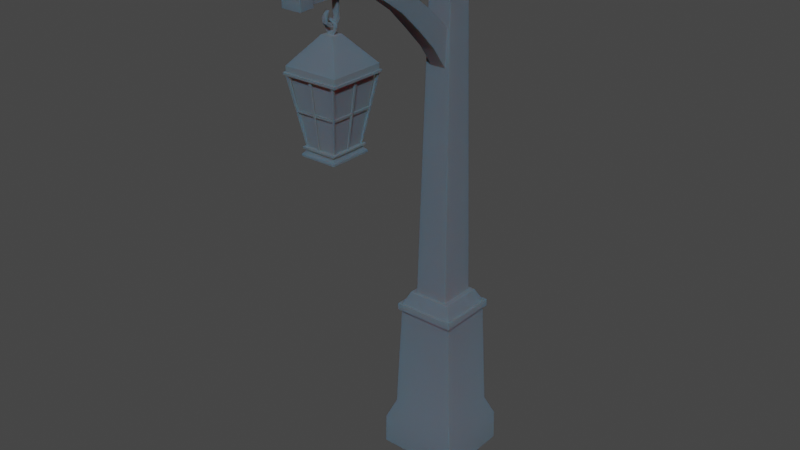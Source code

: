 # Source: lamp.blend  (saved by Blender 2.93.21; exported with 4.5.12 LTS)
import bpy
from mathutils import Matrix  # noqa: F401  (used for matrix-valued properties, if any)

bpy.ops.wm.read_factory_settings(use_empty=True)
scene = bpy.context.scene
scene.name = 'Scene'

# ---- collections
col_collection = bpy.data.collections.new('Collection'); scene.collection.children.link(col_collection)

# ---- materials (node trees are filled in below, after node groups)
mat_material_001 = bpy.data.materials.new('Material.001')
mat_material_001.use_transparent_shadow = False

# ---- material node trees
mat_material_001.use_nodes = True; mat_material_001.node_tree.nodes.clear()
_N = mat_material_001.node_tree.nodes; _L = mat_material_001.node_tree.links
n0 = _N.new('ShaderNodeBsdfPrincipled'); n0.name = 'Principled BSDF'; n0.location = (10, 300)
n0.distribution = 'GGX'
n0.subsurface_method = 'BURLEY'
n0.inputs[0].default_value = (0.04846, 0.0802, 0.1202, 1.0)
n0.inputs[2].default_value = 1.0
n0.inputs[3].default_value = 3.35
n0.inputs[8].default_value = 1.0
n0.inputs[9].default_value = (1.9, 0.2, 0.1)
n0.inputs[10].default_value = 0.1176
n0.inputs[13].default_value = 0.25
n0.inputs[20].default_value = 0.2579
n0.inputs[27].default_value = (0.0, 0.0, 0.0, 1.0)
n0.inputs[28].default_value = 1.0
n1 = _N.new('ShaderNodeOutputMaterial'); n1.name = 'Material Output'; n1.location = (300, 300)
_L.new(n0.outputs[0], n1.inputs[0])
n1.is_active_output = True

# ---- world
world_world = bpy.data.worlds.new('World'); scene.world = world_world
world_world.use_nodes = True; world_world.node_tree.nodes.clear()
_N = world_world.node_tree.nodes; _L = world_world.node_tree.links
n0 = _N.new('ShaderNodeOutputWorld'); n0.name = 'World Output'; n0.location = (300, 300)
n1 = _N.new('ShaderNodeBackground'); n1.name = 'Background'; n1.location = (10, 300)
n1.inputs[0].default_value = (0.05088, 0.05088, 0.05088, 1.0)
_L.new(n1.outputs[0], n0.inputs[0])
n0.is_active_output = True
world_world.color = (0.05088, 0.05088, 0.05088)
world_world.use_sun_shadow = False
world_world.sun_shadow_jitter_overblur = 0.0

# ---- meshes
me_meshid0_name = bpy.data.meshes.new('meshId0_name')
me_meshid0_name.from_pydata([(-0.06888, 1.497, 0.374), (-0.06505, 1.497, 0.374), (-0.06505, 1.497, 0.2248), (-0.06888, 1.497, 0.2248), (-0.06633, 1.487, 0.2273), (-0.06263, 1.487, 0.2273), (-0.06263, 1.487, 0.3714), (-0.06633, 1.487, 0.3714), (-0.06633, 1.487, 0.2273), (-0.06633, 1.487, 0.3714), (-0.06888, 1.497, 0.374), (-0.06888, 1.497, 0.2248), (0.07333, 1.497, 0.3739), (0.07716, 1.497, 0.3738), (0.07716, 1.497, 0.2267), (0.07333, 1.497, 0.2267), (0.0709, 1.487, 0.2274), (0.0746, 1.487, 0.2274), (0.0746, 1.487, 0.3713), (0.0709, 1.487, 0.3713), (0.0746, 1.487, 0.3713), (0.0746, 1.487, 0.2274), (0.07716, 1.497, 0.2267), (0.07716, 1.497, 0.3738), (0.07501, 1.497, 0.3767), (0.07501, 1.497, 0.3728), (-0.06796, 1.497, 0.3758), (-0.06796, 1.497, 0.3767), (-0.06538, 1.487, 0.3768), (-0.06538, 1.487, 0.3731), (0.07245, 1.487, 0.373), (0.07245, 1.487, 0.3739), (-0.06538, 1.487, 0.3768), (0.07245, 1.487, 0.3739), (0.07501, 1.497, 0.3767), (-0.06796, 1.497, 0.3767), (0.07564, 1.497, 0.2251), (0.07564, 1.497, 0.2212), (-0.06561, 1.497, 0.2212), (-0.06733, 1.497, 0.2251), (-0.06477, 1.487, 0.2271), (-0.06305, 1.487, 0.224), (0.07306, 1.487, 0.2235), (0.07306, 1.487, 0.2266), (0.07306, 1.487, 0.2235), (-0.06305, 1.487, 0.224), (-0.06561, 1.497, 0.2212), (0.07564, 1.497, 0.2212), (-0.05079, 1.381, 0.3596), (-0.04589, 1.381, 0.3596), (-0.07856, 1.6, 0.3963), (-0.08669, 1.6, 0.3963), (-0.08669, 1.6, 0.3882), (-0.07856, 1.6, 0.3882), (-0.04589, 1.381, 0.3547), (-0.05079, 1.381, 0.3547), (-0.04589, 1.381, 0.3596), (-0.04589, 1.381, 0.3547), (-0.07856, 1.6, 0.3882), (-0.07856, 1.6, 0.3963), (-0.05079, 1.381, 0.3547), (-0.05079, 1.381, 0.3596), (-0.08669, 1.6, 0.3963), (-0.08669, 1.6, 0.3882), (0.05352, 1.381, 0.3603), (0.05841, 1.381, 0.3603), (0.09418, 1.601, 0.3961), (0.08605, 1.601, 0.3961), (0.08605, 1.601, 0.388), (0.09418, 1.601, 0.388), (0.05841, 1.381, 0.3554), (0.05352, 1.381, 0.3554), (0.05841, 1.381, 0.3603), (0.05841, 1.381, 0.3554), (0.09418, 1.601, 0.388), (0.09418, 1.601, 0.3961), (0.05352, 1.381, 0.3554), (0.05352, 1.381, 0.3603), (0.08605, 1.601, 0.3961), (0.08605, 1.601, 0.388), (-0.0009767, 1.381, 0.3648), (0.006229, 1.381, 0.3648), (0.007247, 1.6, 0.3923), (-0.003246, 1.6, 0.3923), (0.006229, 1.381, 0.3648), (0.006229, 1.381, 0.3625), (0.007247, 1.6, 0.389), (0.007247, 1.6, 0.3923), (-0.0009767, 1.381, 0.3625), (-0.0009767, 1.381, 0.3648), (-0.003246, 1.6, 0.3923), (-0.003246, 1.6, 0.389), (0.05327, 1.381, 0.245), (0.05817, 1.381, 0.245), (0.09664, 1.601, 0.2106), (0.08852, 1.601, 0.2106), (0.08852, 1.601, 0.2025), (0.09664, 1.601, 0.2025), (0.05817, 1.381, 0.2401), (0.05327, 1.381, 0.2401), (0.05817, 1.381, 0.245), (0.05817, 1.381, 0.2401), (0.09664, 1.601, 0.2025), (0.09664, 1.601, 0.2106), (0.05327, 1.381, 0.2401), (0.05327, 1.381, 0.245), (0.08852, 1.601, 0.2106), (0.08852, 1.601, 0.2025), (-0.05067, 1.382, 0.2451), (-0.04577, 1.382, 0.2451), (-0.07844, 1.602, 0.2108), (-0.08657, 1.602, 0.2108), (-0.08657, 1.602, 0.2027), (-0.07844, 1.602, 0.2027), (-0.04577, 1.382, 0.2403), (-0.05067, 1.382, 0.2403), (-0.04577, 1.382, 0.2451), (-0.04577, 1.382, 0.2403), (-0.07844, 1.602, 0.2027), (-0.07844, 1.602, 0.2108), (-0.05067, 1.382, 0.2403), (-0.05067, 1.382, 0.2451), (-0.08657, 1.602, 0.2108), (-0.08657, 1.602, 0.2027), (0.09428, 1.6, 0.2955), (0.09428, 1.6, 0.3059), (0.0581, 1.381, 0.3039), (0.0581, 1.381, 0.2967), (0.05586, 1.381, 0.3039), (0.0581, 1.381, 0.3039), (0.09428, 1.6, 0.3059), (0.09101, 1.6, 0.3059), (0.0581, 1.381, 0.2967), (0.05586, 1.381, 0.2967), (0.09101, 1.6, 0.2955), (0.09428, 1.6, 0.2955), (-0.05104, 1.381, 0.2967), (-0.05104, 1.381, 0.3039), (-0.08525, 1.6, 0.3059), (-0.08525, 1.6, 0.2955), (-0.05104, 1.381, 0.3039), (-0.04879, 1.381, 0.3039), (-0.08198, 1.6, 0.3059), (-0.08525, 1.6, 0.3059), (-0.04879, 1.381, 0.2967), (-0.05104, 1.381, 0.2967), (-0.08525, 1.6, 0.2955), (-0.08198, 1.6, 0.2955), (-0.003246, 1.6, 0.2096), (0.007247, 1.6, 0.2096), (0.006229, 1.381, 0.2371), (-0.0009767, 1.381, 0.2371), (0.006229, 1.381, 0.2393), (0.006229, 1.381, 0.2371), (0.007247, 1.6, 0.2096), (0.007247, 1.6, 0.2128), (-0.0009767, 1.381, 0.2371), (-0.0009767, 1.381, 0.2393), (-0.003246, 1.6, 0.2128), (-0.003246, 1.6, 0.2096), (-0.05922, 1.352, 0.3715), (0.06662, 1.352, 0.3715), (0.06662, 1.359, 0.3715), (-0.05922, 1.359, 0.3715), (-0.05922, 1.359, 0.2267), (0.06662, 1.359, 0.2267), (0.06662, 1.352, 0.2267), (-0.05922, 1.352, 0.2267), (-0.05922, 1.352, 0.2267), (0.06662, 1.352, 0.2267), (0.06662, 1.352, 0.3715), (-0.05922, 1.352, 0.3715), (0.06662, 1.352, 0.3715), (0.06662, 1.352, 0.2267), (0.06662, 1.359, 0.2267), (0.06662, 1.359, 0.3715), (-0.05922, 1.352, 0.2267), (-0.05922, 1.352, 0.3715), (-0.05922, 1.359, 0.3715), (-0.05922, 1.359, 0.2267), (-0.05922, 1.359, 0.3715), (0.06662, 1.359, 0.3715), (0.05229, 1.375, 0.3561), (-0.04488, 1.375, 0.3561), (0.06662, 1.359, 0.3715), (0.06662, 1.359, 0.2267), (0.05229, 1.375, 0.2421), (0.05229, 1.375, 0.3561), (0.06662, 1.359, 0.2267), (-0.05922, 1.359, 0.2267), (-0.04488, 1.375, 0.2421), (0.05229, 1.375, 0.2421), (-0.05922, 1.359, 0.2267), (-0.05922, 1.359, 0.3715), (-0.04488, 1.375, 0.3561), (-0.04488, 1.375, 0.2421), (-0.08131, 1.605, 0.3844), (0.08872, 1.605, 0.3844), (0.08883, 1.606, 0.3845), (-0.08143, 1.606, 0.3845), (-0.08143, 1.606, 0.3845), (0.08883, 1.606, 0.3845), (0.08883, 1.606, 0.2143), (-0.08143, 1.606, 0.2143), (-0.08143, 1.606, 0.2143), (0.08883, 1.606, 0.2143), (0.08872, 1.605, 0.2144), (-0.08131, 1.605, 0.2144), (0.08872, 1.605, 0.3844), (0.08872, 1.605, 0.2144), (0.08883, 1.606, 0.2143), (0.08883, 1.606, 0.3845), (-0.08131, 1.605, 0.2144), (-0.08131, 1.605, 0.3844), (-0.08143, 1.606, 0.3845), (-0.08143, 1.606, 0.2143), (-0.05527, 1.375, 0.2311), (-0.05527, 1.375, 0.3677), (-0.05647, 1.382, 0.3686), (-0.05647, 1.382, 0.2302), (-0.05527, 1.375, 0.3677), (0.06267, 1.375, 0.3677), (0.06387, 1.382, 0.3686), (-0.05647, 1.382, 0.3686), (0.06267, 1.375, 0.3677), (0.06267, 1.375, 0.2311), (0.06387, 1.382, 0.2302), (0.06387, 1.382, 0.3686), (-0.05647, 1.382, 0.2302), (0.06387, 1.382, 0.2302), (0.06267, 1.375, 0.2311), (-0.05527, 1.375, 0.2311), (-0.04499, 1.375, 0.243), (-0.04499, 1.375, 0.3558), (-0.04505, 1.375, 0.3559), (-0.04505, 1.375, 0.243), (-0.04499, 1.375, 0.3558), (0.05239, 1.375, 0.3558), (0.05245, 1.375, 0.3559), (-0.04505, 1.375, 0.3559), (0.05239, 1.375, 0.3558), (0.05239, 1.375, 0.243), (0.05245, 1.375, 0.243), (0.05245, 1.375, 0.3559), (-0.04505, 1.375, 0.243), (0.05245, 1.375, 0.243), (0.05239, 1.375, 0.243), (-0.04499, 1.375, 0.243), (-0.04505, 1.375, 0.243), (-0.04505, 1.375, 0.3559), (-0.05527, 1.375, 0.3677), (-0.05527, 1.375, 0.2311), (-0.04604, 1.382, 0.3566), (-0.04604, 1.382, 0.2422), (-0.05647, 1.382, 0.2302), (-0.05647, 1.382, 0.3686), (-0.04505, 1.375, 0.3559), (0.05245, 1.375, 0.3559), (0.06267, 1.375, 0.3677), (-0.05527, 1.375, 0.3677), (0.05345, 1.382, 0.3566), (-0.04604, 1.382, 0.3566), (-0.05647, 1.382, 0.3686), (0.06387, 1.382, 0.3686), (0.05245, 1.375, 0.3559), (0.05245, 1.375, 0.243), (0.06267, 1.375, 0.2311), (0.06267, 1.375, 0.3677), (0.05345, 1.382, 0.2422), (0.05345, 1.382, 0.3566), (0.06387, 1.382, 0.3686), (0.06387, 1.382, 0.2302), (-0.04604, 1.382, 0.2422), (0.05345, 1.382, 0.2422), (0.06387, 1.382, 0.2302), (-0.05647, 1.382, 0.2302), (0.05245, 1.375, 0.243), (-0.04505, 1.375, 0.243), (-0.05527, 1.375, 0.2311), (0.06267, 1.375, 0.2311), (-0.09345, 1.597, 0.202), (-0.09345, 1.597, 0.3969), (-0.09475, 1.606, 0.3979), (-0.09475, 1.606, 0.2009), (-0.09345, 1.597, 0.3969), (0.1009, 1.597, 0.3969), (0.1022, 1.606, 0.3979), (-0.09475, 1.606, 0.3979), (0.1009, 1.597, 0.3969), (0.1009, 1.597, 0.202), (0.1022, 1.606, 0.2009), (0.1022, 1.606, 0.3979), (-0.09475, 1.606, 0.2009), (0.1022, 1.606, 0.2009), (0.1009, 1.597, 0.202), (-0.09345, 1.597, 0.202), (-0.04604, 1.382, 0.2422), (-0.04604, 1.382, 0.3566), (-0.08019, 1.598, 0.3836), (-0.08019, 1.598, 0.2153), (-0.04604, 1.382, 0.3566), (0.05345, 1.382, 0.3566), (0.0876, 1.598, 0.3836), (-0.08019, 1.598, 0.3836), (0.05345, 1.382, 0.3566), (0.05345, 1.382, 0.2422), (0.0876, 1.598, 0.2153), (0.0876, 1.598, 0.3836), (-0.08019, 1.598, 0.2153), (0.0876, 1.598, 0.2153), (0.05345, 1.382, 0.2422), (-0.04604, 1.382, 0.2422), (-0.08019, 1.598, 0.2153), (-0.08019, 1.598, 0.3836), (-0.09345, 1.597, 0.3969), (-0.09345, 1.597, 0.202), (-0.08131, 1.605, 0.3844), (-0.08131, 1.605, 0.2144), (-0.09475, 1.606, 0.2009), (-0.09475, 1.606, 0.3979), (-0.08019, 1.598, 0.3836), (0.0876, 1.598, 0.3836), (0.1009, 1.597, 0.3969), (-0.09345, 1.597, 0.3969), (0.08872, 1.605, 0.3844), (-0.08131, 1.605, 0.3844), (-0.09475, 1.606, 0.3979), (0.1022, 1.606, 0.3979), (0.0876, 1.598, 0.3836), (0.0876, 1.598, 0.2153), (0.1009, 1.597, 0.202), (0.1009, 1.597, 0.3969), (0.08872, 1.605, 0.2144), (0.08872, 1.605, 0.3844), (0.1022, 1.606, 0.3979), (0.1022, 1.606, 0.2009), (-0.08131, 1.605, 0.2144), (0.08872, 1.605, 0.2144), (0.1022, 1.606, 0.2009), (-0.09475, 1.606, 0.2009), (0.0876, 1.598, 0.2153), (-0.08019, 1.598, 0.2153), (-0.09345, 1.597, 0.202), (0.1009, 1.597, 0.202), (-0.08914, 1.606, 0.3913), (0.09655, 1.606, 0.3913), (0.09655, 1.624, 0.3913), (-0.08914, 1.624, 0.3913), (-0.01744, 1.711, 0.3185), (0.02484, 1.711, 0.3185), (0.02484, 1.711, 0.2784), (-0.01744, 1.711, 0.2784), (-0.08914, 1.624, 0.2056), (0.09655, 1.624, 0.2056), (0.09655, 1.606, 0.2056), (-0.08914, 1.606, 0.2056), (-0.08914, 1.606, 0.2056), (0.09655, 1.606, 0.2056), (0.09655, 1.606, 0.3913), (-0.08914, 1.606, 0.3913), (0.09655, 1.606, 0.3913), (0.09655, 1.606, 0.2056), (0.09655, 1.624, 0.2056), (0.09655, 1.624, 0.3913), (-0.08914, 1.606, 0.2056), (-0.08914, 1.606, 0.3913), (-0.08914, 1.624, 0.3913), (-0.08914, 1.624, 0.2056), (-0.08914, 1.624, 0.3913), (0.09655, 1.624, 0.3913), (0.02484, 1.711, 0.3185), (-0.01744, 1.711, 0.3185), (0.09655, 1.624, 0.3913), (0.09655, 1.624, 0.2056), (0.02484, 1.711, 0.2784), (0.02484, 1.711, 0.3185), (0.09655, 1.624, 0.2056), (-0.08914, 1.624, 0.2056), (-0.01744, 1.711, 0.2784), (0.02484, 1.711, 0.2784), (-0.08914, 1.624, 0.2056), (-0.08914, 1.624, 0.3913), (-0.01744, 1.711, 0.3185), (-0.01744, 1.711, 0.2784), (-0.006849, 1.73, 0.2947), (-0.003118, 1.721, 0.2954), (-0.01021, 1.71, 0.2985), (-0.02053, 1.729, 0.2998), (-0.005795, 1.739, 0.2947), (-0.02053, 1.742, 0.2998), (-0.0003931, 1.744, 0.2947), (-0.005466, 1.758, 0.2998), (0.004807, 1.744, 0.2947), (-0.0003931, 1.744, 0.2947), (-0.005466, 1.758, 0.2998), (0.00988, 1.758, 0.2998), (0.01021, 1.739, 0.2947), (0.02687, 1.744, 0.2996), (0.01125, 1.73, 0.2947), (0.02687, 1.73, 0.2996), (0.006897, 1.722, 0.2954), (0.01463, 1.71, 0.2985), (-0.02053, 1.729, 0.2998), (-0.01021, 1.71, 0.2985), (-0.00621, 1.71, 0.3033), (-0.0138, 1.733, 0.3069), (-0.02053, 1.742, 0.2998), (-0.0138, 1.742, 0.3065), (-0.005466, 1.758, 0.2998), (-0.002993, 1.751, 0.3065), (0.00988, 1.758, 0.2998), (0.007408, 1.751, 0.3065), (0.007408, 1.751, 0.3065), (0.01805, 1.742, 0.3066), (0.01805, 1.732, 0.307), (0.01062, 1.71, 0.3033), (-0.003118, 1.721, 0.2954), (-0.006849, 1.73, 0.2947), (-0.005795, 1.739, 0.2947), (-0.0003931, 1.744, 0.2947), (0.007408, 1.751, 0.3065), (0.004807, 1.744, 0.2947), (0.004807, 1.744, 0.2947), (0.01021, 1.739, 0.2947), (0.01125, 1.73, 0.2947), (0.006897, 1.722, 0.2954), (-0.00621, 1.71, 0.3033), (-0.003118, 1.721, 0.2954), (-0.007232, 1.787, 0.2814), (0.01115, 1.787, 0.2814), (0.01115, 1.807, 0.2814), (-0.007232, 1.807, 0.2814), (-0.007232, 1.807, 0.2729), (0.01115, 1.807, 0.2729), (0.01115, 1.787, 0.2729), (-0.007232, 1.787, 0.2729), (-0.004483, 1.781, 0.31), (0.008404, 1.781, 0.31), (0.008404, 1.775, 0.3115), (-0.004483, 1.775, 0.3115), (0.01115, 1.787, 0.2814), (0.01115, 1.787, 0.2729), (0.01115, 1.807, 0.2729), (0.01115, 1.807, 0.2814), (-0.007232, 1.787, 0.2729), (-0.007232, 1.787, 0.2814), (-0.007232, 1.807, 0.2814), (-0.007232, 1.807, 0.2729), (0.01115, 1.771, 0.2731), (-0.007232, 1.771, 0.2731), (0.01115, 1.775, 0.2811), (0.01115, 1.771, 0.2731), (-0.007232, 1.775, 0.2811), (0.01115, 1.775, 0.2811), (-0.007232, 1.771, 0.2731), (-0.007232, 1.775, 0.2811), (0.009352, 1.751, 0.269), (-0.005432, 1.751, 0.269), (0.009352, 1.757, 0.279), (0.009352, 1.751, 0.269), (-0.005432, 1.757, 0.279), (0.009352, 1.757, 0.279), (-0.005432, 1.751, 0.269), (-0.005432, 1.757, 0.279), (-0.005432, 1.751, 0.269), (0.009352, 1.751, 0.269), (0.009352, 1.74, 0.2761), (-0.005432, 1.74, 0.2761), (0.009352, 1.747, 0.2833), (0.009352, 1.74, 0.2761), (-0.005432, 1.747, 0.2833), (0.009352, 1.747, 0.2833), (-0.005432, 1.74, 0.2761), (-0.005432, 1.747, 0.2833), (0.009352, 1.733, 0.2892), (-0.005432, 1.733, 0.2892), (0.009352, 1.742, 0.2908), (0.009352, 1.733, 0.2892), (0.009352, 1.747, 0.2833), (-0.005432, 1.747, 0.2833), (-0.005432, 1.742, 0.2908), (0.009352, 1.742, 0.2908), (-0.005432, 1.733, 0.2892), (-0.005432, 1.742, 0.2908), (0.009352, 1.733, 0.3057), (-0.005432, 1.733, 0.3057), (0.009352, 1.743, 0.3021), (0.009352, 1.733, 0.3057), (0.009352, 1.742, 0.2908), (-0.005432, 1.742, 0.2908), (-0.005432, 1.743, 0.3021), (0.009352, 1.743, 0.3021), (-0.005432, 1.733, 0.3057), (-0.005432, 1.743, 0.3021), (0.007598, 1.734, 0.3127), (-0.003677, 1.734, 0.3127), (0.01115, 1.744, 0.3117), (0.007598, 1.734, 0.3127), (0.009352, 1.743, 0.3021), (-0.005432, 1.743, 0.3021), (-0.007232, 1.744, 0.3117), (0.01115, 1.744, 0.3117), (-0.003677, 1.734, 0.3127), (-0.007232, 1.744, 0.3117), (0.009484, 1.745, 0.3243), (-0.005564, 1.745, 0.3243), (0.009484, 1.75, 0.3162), (0.009484, 1.745, 0.3243), (-0.005564, 1.75, 0.3162), (0.009484, 1.75, 0.3162), (-0.005564, 1.745, 0.3243), (-0.005564, 1.75, 0.3162), (-0.005564, 1.745, 0.3243), (0.009484, 1.745, 0.3243), (0.009484, 1.761, 0.3248), (-0.005564, 1.761, 0.3248), (0.009484, 1.758, 0.3186), (0.009484, 1.761, 0.3248), (0.009484, 1.75, 0.3162), (-0.005564, 1.75, 0.3162), (-0.005564, 1.758, 0.3186), (0.009484, 1.758, 0.3186), (-0.005564, 1.761, 0.3248), (-0.005564, 1.758, 0.3186), (0.008404, 1.772, 0.3212), (-0.004483, 1.771, 0.3212), (0.008404, 1.768, 0.3151), (0.008404, 1.772, 0.3212), (0.009484, 1.758, 0.3186), (-0.005564, 1.758, 0.3186), (-0.004483, 1.768, 0.3151), (0.008404, 1.768, 0.3151), (-0.004483, 1.771, 0.3212), (-0.004483, 1.768, 0.3151), (0.008404, 1.781, 0.31), (-0.004483, 1.781, 0.31), (0.008404, 1.775, 0.3115), (0.008404, 1.781, 0.31), (0.008404, 1.768, 0.3151), (-0.004483, 1.768, 0.3151), (-0.004483, 1.775, 0.3115), (0.008404, 1.775, 0.3115), (-0.004483, 1.781, 0.31), (-0.004483, 1.775, 0.3115), (-0.007232, 1.807, 0.2814), (0.01115, 1.807, 0.2814), (0.01377, 1.816, 0.2887), (-0.009853, 1.816, 0.2887), (0.01115, 1.807, 0.2814), (0.01115, 1.807, 0.2729), (0.01377, 1.816, 0.2656), (0.01377, 1.816, 0.2887), (0.01115, 1.807, 0.2729), (-0.007232, 1.807, 0.2729), (-0.009853, 1.816, 0.2656), (0.01377, 1.816, 0.2656), (-0.007232, 1.807, 0.2729), (-0.007232, 1.807, 0.2814), (-0.009853, 1.816, 0.2887), (-0.009853, 1.816, 0.2656), (-0.01822, 1.824, 0.1074), (0.02222, 1.824, 0.1074), (0.02524, 1.808, 0.06495), (-0.02053, 1.808, 0.06495), (-0.01749, 1.767, 0.1022), (0.02474, 1.767, 0.1022), (0.02078, 1.823, 0.2278), (-0.01861, 1.823, 0.2278), (0.02078, 1.823, 0.2278), (0.02474, 1.767, 0.1022), (0.02524, 1.808, 0.06495), (0.02222, 1.824, 0.1074), (-0.01749, 1.767, 0.1022), (-0.01861, 1.823, 0.2278), (-0.01822, 1.824, 0.1074), (-0.02053, 1.808, 0.06495), (-0.02469, 1.471, -0.1978), (-0.02282, 1.568, -0.1248), (-0.02546, 1.644, -0.1615), (-0.02895, 1.606, -0.2005), (-0.02469, 1.471, -0.1978), (0.02981, 1.471, -0.1978), (0.03168, 1.568, -0.1248), (-0.02282, 1.568, -0.1248), (0.03284, 1.644, -0.1615), (0.03168, 1.568, -0.1248), (0.02981, 1.471, -0.1978), (0.03404, 1.606, -0.2005), (-0.02546, 1.644, -0.1615), (0.03284, 1.644, -0.1615), (0.03404, 1.606, -0.2005), (-0.02895, 1.606, -0.2005), (-0.0225, 1.643, -0.05091), (-0.02288, 1.708, -0.08786), (0.03142, 1.643, -0.05091), (-0.0225, 1.643, -0.05091), (0.03259, 1.708, -0.08786), (0.03142, 1.643, -0.05091), (-0.02288, 1.708, -0.08786), (0.03259, 1.708, -0.08786), (-0.02224, 1.712, 0.02073), (-0.02251, 1.761, -0.01965), (0.02495, 1.712, 0.02073), (-0.02224, 1.712, 0.02073), (0.0276, 1.761, -0.01965), (0.02495, 1.712, 0.02073), (-0.02251, 1.761, -0.01965), (0.0276, 1.761, -0.01965), (-0.02755, 1.903, 0.2958), (0.03274, 1.903, 0.2958), (0.03274, 1.903, 0.2579), (-0.02755, 1.903, 0.2579), (-0.02755, 1.815, 0.2579), (0.03274, 1.815, 0.2579), (0.03274, 1.815, 0.2958), (-0.02755, 1.815, 0.2958), (0.03274, 1.815, 0.2958), (0.03274, 1.815, 0.2579), (0.03274, 1.903, 0.2579), (0.03274, 1.903, 0.2958), (-0.02755, 1.815, 0.2579), (-0.02755, 1.815, 0.2958), (-0.02755, 1.903, 0.2958), (-0.02755, 1.903, 0.2579), (-0.02755, 1.815, 0.2958), (0.03274, 1.815, 0.2958), (0.02741, 1.819, 0.295), (-0.02423, 1.819, 0.295), (0.03274, 1.815, 0.2958), (0.03274, 1.903, 0.2958), (0.02741, 1.899, 0.295), (0.02741, 1.819, 0.295), (0.03274, 1.903, 0.2958), (-0.02755, 1.903, 0.2958), (-0.02423, 1.899, 0.295), (0.02741, 1.899, 0.295), (-0.02755, 1.903, 0.2958), (-0.02755, 1.815, 0.2958), (-0.02423, 1.819, 0.295), (-0.02423, 1.899, 0.295), (-0.02755, 1.903, 0.2579), (0.03274, 1.903, 0.2579), (0.02741, 1.899, 0.2587), (-0.02423, 1.899, 0.2587), (0.03274, 1.903, 0.2579), (0.03274, 1.815, 0.2579), (0.02741, 1.819, 0.2587), (0.02741, 1.899, 0.2587), (0.03274, 1.815, 0.2579), (-0.02755, 1.815, 0.2579), (-0.02423, 1.819, 0.2587), (0.02741, 1.819, 0.2587), (-0.02755, 1.815, 0.2579), (-0.02755, 1.903, 0.2579), (-0.02423, 1.899, 0.2587), (-0.02423, 1.819, 0.2587), (-0.113, 0.5805, -0.1237), (0.1122, 0.5805, -0.1237), (0.1111, 0.6055, -0.1248), (-0.1119, 0.6055, -0.1248), (-0.08035, 0.6487, -0.1564), (0.07955, 0.6487, -0.1564), (0.07955, 0.6487, -0.3163), (-0.08035, 0.6487, -0.3163), (-0.1119, 0.6055, -0.3478), (0.1111, 0.6055, -0.3478), (0.1122, 0.5805, -0.349), (-0.113, 0.5805, -0.349), (0.1122, 0.5805, -0.1237), (0.1122, 0.5805, -0.349), (0.1111, 0.6055, -0.3478), (0.1111, 0.6055, -0.1248), (-0.113, 0.5805, -0.349), (-0.113, 0.5805, -0.1237), (-0.1119, 0.6055, -0.1248), (-0.1119, 0.6055, -0.3478), (0.07955, 0.6487, -0.1564), (-0.08035, 0.6487, -0.1564), (-0.1012, 0.6038, -0.1356), (0.1004, 0.6038, -0.1356), (-0.08035, 0.6487, -0.3163), (0.07955, 0.6487, -0.3163), (0.1004, 0.6038, -0.3371), (-0.1012, 0.6038, -0.3371), (0.07955, 0.6487, -0.3163), (0.07955, 0.6487, -0.1564), (0.1004, 0.6038, -0.1356), (0.1004, 0.6038, -0.3371), (-0.08035, 0.6487, -0.1564), (-0.08035, 0.6487, -0.3163), (-0.1012, 0.6038, -0.3371), (-0.1012, 0.6038, -0.1356), (0.1015, 0.5775, -0.1344), (-0.1024, 0.5775, -0.1344), (-0.1201, 0.184, -0.1259), (0.1193, 0.184, -0.1259), (-0.1024, 0.5775, -0.3383), (0.1015, 0.5775, -0.3383), (0.1193, 0.184, -0.3468), (-0.1201, 0.184, -0.3468), (0.1015, 0.5775, -0.3383), (0.1015, 0.5775, -0.1344), (0.1193, 0.184, -0.1259), (0.1193, 0.184, -0.3468), (-0.1024, 0.5775, -0.1344), (-0.1024, 0.5775, -0.3383), (-0.1201, 0.184, -0.3468), (-0.1201, 0.184, -0.1259), (-0.1024, 0.5775, -0.1344), (0.1015, 0.5775, -0.1344), (0.1122, 0.5805, -0.1237), (-0.113, 0.5805, -0.1237), (0.1004, 0.6038, -0.1356), (-0.1012, 0.6038, -0.1356), (-0.1119, 0.6055, -0.1248), (0.1111, 0.6055, -0.1248), (-0.1012, 0.6038, -0.3371), (0.1004, 0.6038, -0.3371), (0.1111, 0.6055, -0.3478), (-0.1119, 0.6055, -0.3478), (0.1015, 0.5775, -0.3383), (-0.1024, 0.5775, -0.3383), (-0.113, 0.5805, -0.349), (0.1122, 0.5805, -0.349), (-0.1024, 0.5775, -0.3383), (-0.113, 0.5805, -0.349), (-0.1012, 0.6038, -0.3371), (-0.1119, 0.6055, -0.3478), (0.1475, 0.1129, -0.09804), (-0.1475, 0.1139, -0.09804), (-0.1496, 0.002528, -0.09702), (0.1496, 0.001551, -0.09702), (-0.1475, 0.1139, -0.3746), (0.1475, 0.1129, -0.3746), (0.1496, 0.001551, -0.3756), (-0.1496, 0.002528, -0.3756), (0.1475, 0.1129, -0.3746), (0.1475, 0.1129, -0.09804), (0.1496, 0.001551, -0.09702), (0.1496, 0.001551, -0.3756), (-0.1475, 0.1139, -0.09804), (-0.1475, 0.1139, -0.3746), (-0.1496, 0.002528, -0.3756), (-0.1496, 0.002528, -0.09702), (-0.1222, 0.0008221, -0.1249), (0.1214, 0.0008221, -0.1249), (0.1496, 0.001551, -0.09702), (-0.1496, 0.002528, -0.09702), (0.1214, 0.0008221, -0.3478), (-0.1222, 0.0008221, -0.3478), (-0.1496, 0.002528, -0.3756), (0.1496, 0.001551, -0.3756), (-0.1222, 0.0008221, -0.3478), (-0.1496, 0.002528, -0.3756), (-0.03243, 1.81, 0.4486), (0.03594, 1.81, 0.4486), (0.03594, 1.907, 0.4486), (-0.03243, 1.907, 0.4486), (-0.03049, 1.905, -0.3985), (0.034, 1.905, -0.3985), (0.03499, 1.906, -0.4486), (-0.03148, 1.906, -0.4486), (-0.03148, 1.906, -0.4486), (0.03499, 1.906, -0.4486), (0.03499, 1.811, -0.4486), (-0.03148, 1.811, -0.4486), (-0.03148, 1.811, -0.4486), (0.03499, 1.811, -0.4486), (0.034, 1.812, -0.3985), (-0.03049, 1.812, -0.3985), (0.034, 1.812, -0.3985), (0.03499, 1.811, -0.4486), (0.03499, 1.906, -0.4486), (0.034, 1.905, -0.3985), (-0.03148, 1.811, -0.4486), (-0.03049, 1.812, -0.3985), (-0.03049, 1.905, -0.3985), (-0.03148, 1.906, -0.4486), (-0.03243, 1.907, 0.4486), (0.03594, 1.907, 0.4486), (0.03482, 1.906, 0.3977), (-0.03131, 1.906, 0.3977), (0.03594, 1.81, 0.4486), (0.03482, 1.812, 0.3977), (0.03482, 1.906, 0.3977), (0.03594, 1.907, 0.4486), (-0.03131, 1.812, 0.3977), (0.03482, 1.812, 0.3977), (0.03594, 1.81, 0.4486), (-0.03243, 1.81, 0.4486), (-0.03131, 1.906, 0.3977), (-0.03131, 1.812, 0.3977), (-0.03243, 1.81, 0.4486), (-0.03243, 1.907, 0.4486), (-0.02407, 1.899, 0.3977), (0.02758, 1.899, 0.3977), (0.02758, 1.899, -0.3985), (-0.02407, 1.899, -0.3985), (0.02758, 1.819, 0.3977), (0.02758, 1.819, -0.3985), (0.02758, 1.899, -0.3985), (0.02758, 1.899, 0.3977), (-0.02407, 1.819, -0.3985), (0.02758, 1.819, -0.3985), (0.02758, 1.819, 0.3977), (-0.02407, 1.819, 0.3977), (-0.02407, 1.899, -0.3985), (-0.02407, 1.819, -0.3985), (-0.02407, 1.819, 0.3977), (-0.02407, 1.899, 0.3977), (0.02758, 1.899, 0.3977), (-0.02407, 1.899, 0.3977), (-0.03131, 1.906, 0.3977), (0.03482, 1.906, 0.3977), (0.02758, 1.819, 0.3977), (0.02758, 1.899, 0.3977), (0.03482, 1.906, 0.3977), (0.03482, 1.812, 0.3977), (-0.02407, 1.819, 0.3977), (-0.03131, 1.812, 0.3977), (-0.02407, 1.899, -0.3985), (0.02758, 1.899, -0.3985), (0.034, 1.905, -0.3985), (-0.03049, 1.905, -0.3985), (0.02758, 1.819, -0.3985), (-0.02407, 1.819, -0.3985), (-0.03049, 1.812, -0.3985), (0.034, 1.812, -0.3985), (0.02758, 1.899, -0.3985), (0.034, 1.905, -0.3985), (-0.06169, 0.6414, -0.1675), (0.06075, 0.6414, -0.1675), (0.03756, 1.917, -0.1936), (-0.03849, 1.917, -0.1936), (-0.02174, 2.001, -0.2124), (0.0208, 2.001, -0.2124), (0.0208, 2.001, -0.2602), (-0.02174, 2.001, -0.2602), (-0.03849, 1.917, -0.2791), (0.03756, 1.917, -0.2791), (0.06075, 0.6414, -0.3051), (-0.06169, 0.6414, -0.3051), (0.06075, 0.6414, -0.1675), (0.06075, 0.6414, -0.3051), (0.03756, 1.917, -0.2791), (0.03756, 1.917, -0.1936), (-0.06169, 0.6414, -0.3051), (-0.06169, 0.6414, -0.1675), (-0.03849, 1.917, -0.1936), (-0.03849, 1.917, -0.2791), (-0.03837, 1.963, -0.2789), (-0.03837, 1.963, -0.1937), (-0.02174, 2.001, -0.2124), (-0.02174, 2.001, -0.2602), (-0.02174, 2.001, -0.2602), (0.0208, 2.001, -0.2602), (0.03743, 1.963, -0.2789), (-0.03837, 1.963, -0.2789), (0.03743, 1.963, -0.1937), (0.03743, 1.963, -0.2789), (0.0208, 2.001, -0.2602), (0.0208, 2.001, -0.2124), (-0.03837, 1.963, -0.1937), (0.03743, 1.963, -0.1937), (0.0208, 2.001, -0.2124), (-0.02174, 2.001, -0.2124), (-0.02691, 1.927, -0.2661), (-0.02691, 1.927, -0.2066), (-0.02682, 1.95, -0.2067), (-0.02682, 1.95, -0.266), (-0.02682, 1.95, -0.266), (0.02588, 1.95, -0.266), (0.02597, 1.927, -0.2661), (-0.02691, 1.927, -0.2661), (0.02597, 1.927, -0.2066), (0.02597, 1.927, -0.2661), (0.02588, 1.95, -0.266), (0.02588, 1.95, -0.2067), (-0.02691, 1.927, -0.2066), (0.02597, 1.927, -0.2066), (0.02588, 1.95, -0.2067), (-0.02682, 1.95, -0.2067), (-0.03849, 1.917, -0.2791), (-0.03849, 1.917, -0.1936), (-0.02691, 1.927, -0.2066), (-0.02691, 1.927, -0.2661), (-0.03837, 1.963, -0.1937), (-0.03837, 1.963, -0.2789), (-0.02682, 1.95, -0.266), (-0.02682, 1.95, -0.2067), (-0.03837, 1.963, -0.2789), (0.03743, 1.963, -0.2789), (0.02588, 1.95, -0.266), (-0.02682, 1.95, -0.266), (0.03756, 1.917, -0.2791), (-0.03849, 1.917, -0.2791), (-0.02691, 1.927, -0.2661), (0.02597, 1.927, -0.2661), (0.03756, 1.917, -0.1936), (0.03756, 1.917, -0.2791), (0.02597, 1.927, -0.2661), (0.02597, 1.927, -0.2066), (0.03743, 1.963, -0.2789), (0.03743, 1.963, -0.1937), (0.02588, 1.95, -0.2067), (0.02588, 1.95, -0.266), (-0.03849, 1.917, -0.1936), (0.03756, 1.917, -0.1936), (0.02597, 1.927, -0.2066), (-0.02691, 1.927, -0.2066), (0.03743, 1.963, -0.1937), (-0.03837, 1.963, -0.1937), (-0.02682, 1.95, -0.2067), (0.02588, 1.95, -0.2067)], [], [(3, 0, 1), (1, 2, 3), (7, 4, 5), (5, 6, 7), (11, 8, 9), (9, 10, 11), (15, 12, 13), (13, 14, 15), (19, 16, 17), (17, 18, 19), (23, 20, 21), (21, 22, 23), (27, 24, 25), (25, 26, 27), (31, 28, 29), (29, 30, 31), (35, 32, 33), (33, 34, 35), (39, 36, 37), (37, 38, 39), (43, 40, 41), (41, 42, 43), (47, 44, 45), (45, 46, 47), (51, 48, 49), (49, 50, 51), (55, 52, 53), (53, 54, 55), (59, 56, 57), (57, 58, 59), (63, 60, 61), (61, 62, 63), (67, 64, 65), (65, 66, 67), (71, 68, 69), (69, 70, 71), (75, 72, 73), (73, 74, 75), (79, 76, 77), (77, 78, 79), (83, 80, 81), (81, 82, 83), (87, 84, 85), (85, 86, 87), (91, 88, 89), (89, 90, 91), (95, 92, 93), (93, 94, 95), (99, 96, 97), (97, 98, 99), (103, 100, 101), (101, 102, 103), (107, 104, 105), (105, 106, 107), (111, 108, 109), (109, 110, 111), (115, 112, 113), (113, 114, 115), (119, 116, 117), (117, 118, 119), (123, 120, 121), (121, 122, 123), (127, 124, 125), (125, 126, 127), (131, 128, 129), (129, 130, 131), (135, 132, 133), (133, 134, 135), (139, 136, 137), (137, 138, 139), (143, 140, 141), (141, 142, 143), (147, 144, 145), (145, 146, 147), (151, 148, 149), (149, 150, 151), (155, 152, 153), (153, 154, 155), (159, 156, 157), (157, 158, 159), (163, 160, 161), (161, 162, 163), (167, 164, 165), (165, 166, 167), (171, 168, 169), (169, 170, 171), (175, 172, 173), (173, 174, 175), (179, 176, 177), (177, 178, 179), (183, 180, 181), (181, 182, 183), (187, 184, 185), (185, 186, 187), (191, 188, 189), (189, 190, 191), (195, 192, 193), (193, 194, 195), (199, 196, 197), (197, 198, 199), (203, 200, 201), (201, 202, 203), (207, 204, 205), (205, 206, 207), (211, 208, 209), (209, 210, 211), (215, 212, 213), (213, 214, 215), (219, 216, 217), (217, 218, 219), (223, 220, 221), (221, 222, 223), (227, 224, 225), (225, 226, 227), (231, 228, 229), (229, 230, 231), (235, 232, 233), (233, 234, 235), (239, 236, 237), (237, 238, 239), (243, 240, 241), (241, 242, 243), (247, 244, 245), (245, 246, 247), (251, 248, 249), (249, 250, 251), (255, 252, 253), (253, 254, 255), (259, 256, 257), (257, 258, 259), (263, 260, 261), (261, 262, 263), (267, 264, 265), (265, 266, 267), (271, 268, 269), (269, 270, 271), (275, 272, 273), (273, 274, 275), (279, 276, 277), (277, 278, 279), (283, 280, 281), (281, 282, 283), (287, 284, 285), (285, 286, 287), (291, 288, 289), (289, 290, 291), (295, 292, 293), (293, 294, 295), (299, 296, 297), (297, 298, 299), (303, 300, 301), (301, 302, 303), (307, 304, 305), (305, 306, 307), (311, 308, 309), (309, 310, 311), (315, 312, 313), (313, 314, 315), (319, 316, 317), (317, 318, 319), (323, 320, 321), (321, 322, 323), (327, 324, 325), (325, 326, 327), (331, 328, 329), (329, 330, 331), (335, 332, 333), (333, 334, 335), (339, 336, 337), (337, 338, 339), (343, 340, 341), (341, 342, 343), (347, 344, 345), (345, 346, 347), (351, 348, 349), (349, 350, 351), (355, 352, 353), (353, 354, 355), (359, 356, 357), (357, 358, 359), (363, 360, 361), (361, 362, 363), (367, 364, 365), (365, 366, 367), (371, 368, 369), (369, 370, 371), (375, 372, 373), (373, 374, 375), (379, 376, 377), (377, 378, 379), (383, 380, 381), (381, 382, 383), (387, 384, 385), (385, 386, 387), (389, 388, 384), (384, 387, 389), (391, 390, 388), (388, 389, 391), (395, 392, 393), (393, 394, 395), (397, 396, 392), (392, 395, 397), (399, 398, 396), (396, 397, 399), (401, 400, 398), (398, 399, 401), (386, 385, 400), (400, 401, 386), (405, 402, 403), (403, 404, 405), (407, 406, 402), (402, 405, 407), (409, 408, 406), (406, 407, 409), (411, 410, 408), (408, 409, 411), (413, 397, 395), (395, 412, 413), (414, 399, 397), (397, 413, 414), (415, 401, 399), (399, 414, 415), (417, 405, 404), (404, 416, 417), (418, 407, 405), (405, 417, 418), (419, 409, 407), (407, 418, 419), (421, 420, 409), (409, 419, 421), (423, 413, 412), (412, 422, 423), (424, 414, 413), (413, 423, 424), (425, 415, 414), (414, 424, 425), (427, 426, 415), (415, 425, 427), (431, 428, 429), (429, 430, 431), (435, 432, 433), (433, 434, 435), (439, 436, 437), (437, 438, 439), (443, 440, 441), (441, 442, 443), (447, 444, 445), (445, 446, 447), (449, 435, 434), (434, 448, 449), (451, 441, 440), (440, 450, 451), (453, 429, 428), (428, 452, 453), (455, 445, 444), (444, 454, 455), (457, 449, 448), (448, 456, 457), (459, 451, 450), (450, 458, 459), (461, 453, 452), (452, 460, 461), (463, 455, 454), (454, 462, 463), (467, 464, 465), (465, 466, 467), (469, 459, 458), (458, 468, 469), (471, 461, 460), (460, 470, 471), (473, 463, 462), (462, 472, 473), (475, 467, 466), (466, 474, 475), (477, 469, 468), (468, 476, 477), (481, 478, 479), (479, 480, 481), (483, 473, 472), (472, 482, 483), (485, 475, 474), (474, 484, 485), (487, 477, 476), (476, 486, 487), (491, 488, 489), (489, 490, 491), (493, 483, 482), (482, 492, 493), (495, 485, 484), (484, 494, 495), (497, 487, 486), (486, 496, 497), (501, 498, 499), (499, 500, 501), (503, 493, 492), (492, 502, 503), (505, 495, 494), (494, 504, 505), (507, 497, 496), (496, 506, 507), (509, 501, 500), (500, 508, 509), (511, 503, 502), (502, 510, 511), (515, 512, 513), (513, 514, 515), (517, 507, 506), (506, 516, 517), (521, 518, 519), (519, 520, 521), (523, 511, 510), (510, 522, 523), (525, 515, 514), (514, 524, 525), (527, 517, 516), (516, 526, 527), (531, 528, 529), (529, 530, 531), (533, 523, 522), (522, 532, 533), (535, 525, 524), (524, 534, 535), (537, 527, 526), (526, 536, 537), (541, 538, 539), (539, 540, 541), (543, 533, 532), (532, 542, 543), (547, 544, 545), (545, 546, 547), (551, 548, 549), (549, 550, 551), (555, 552, 553), (553, 554, 555), (559, 556, 557), (557, 558, 559), (563, 560, 561), (561, 562, 563), (567, 564, 565), (565, 566, 567), (571, 568, 569), (569, 570, 571), (575, 572, 573), (573, 574, 575), (579, 576, 577), (577, 578, 579), (583, 580, 581), (581, 582, 583), (587, 584, 585), (585, 586, 587), (591, 588, 589), (589, 590, 591), (578, 577, 592), (592, 593, 578), (595, 583, 582), (582, 594, 595), (584, 596, 597), (597, 585, 584), (588, 598, 599), (599, 589, 588), (593, 592, 600), (600, 601, 593), (603, 595, 594), (594, 602, 603), (596, 604, 605), (605, 597, 596), (598, 606, 607), (607, 599, 598), (601, 600, 572), (572, 575, 601), (564, 603, 602), (602, 565, 564), (604, 570, 569), (569, 605, 604), (606, 563, 562), (562, 607, 606), (611, 608, 609), (609, 610, 611), (615, 612, 613), (613, 614, 615), (619, 616, 617), (617, 618, 619), (623, 620, 621), (621, 622, 623), (627, 624, 625), (625, 626, 627), (631, 628, 629), (629, 630, 631), (635, 632, 633), (633, 634, 635), (639, 636, 637), (637, 638, 639), (643, 640, 641), (641, 642, 643), (647, 644, 645), (645, 646, 647), (651, 648, 649), (649, 650, 651), (655, 652, 653), (653, 654, 655), (659, 656, 657), (657, 658, 659), (663, 660, 661), (661, 662, 663), (667, 664, 665), (665, 666, 667), (671, 668, 669), (669, 670, 671), (675, 672, 673), (673, 674, 675), (679, 676, 677), (677, 678, 679), (683, 680, 681), (681, 682, 683), (687, 684, 685), (685, 686, 687), (691, 688, 689), (689, 690, 691), (695, 692, 693), (693, 694, 695), (699, 696, 697), (697, 698, 699), (703, 700, 701), (701, 702, 703), (707, 704, 705), (705, 706, 707), (711, 708, 709), (709, 710, 711), (715, 712, 713), (713, 714, 715), (719, 716, 717), (717, 718, 719), (723, 720, 721), (721, 722, 723), (710, 709, 720), (720, 723, 710), (718, 717, 712), (712, 715, 718), (725, 724, 708), (708, 711, 725), (714, 713, 726), (726, 727, 714), (731, 728, 729), (729, 730, 731), (735, 732, 733), (733, 734, 735), (739, 736, 737), (737, 738, 739), (743, 740, 741), (741, 742, 743), (728, 695, 694), (694, 729, 728), (747, 744, 745), (745, 746, 747), (732, 699, 698), (698, 733, 732), (751, 748, 749), (749, 750, 751), (736, 703, 702), (702, 737, 736), (746, 745, 748), (748, 751, 746), (740, 707, 706), (706, 741, 740), (753, 752, 744), (744, 747, 753), (757, 754, 755), (755, 756, 757), (761, 758, 759), (759, 760, 761), (765, 762, 763), (763, 764, 765), (769, 766, 767), (767, 768, 769), (773, 770, 771), (771, 772, 773), (777, 774, 775), (775, 776, 777), (781, 778, 779), (779, 780, 781), (785, 782, 783), (783, 784, 785), (789, 786, 787), (787, 788, 789), (793, 790, 791), (791, 792, 793), (797, 794, 795), (795, 796, 797), (801, 798, 799), (799, 800, 801), (805, 802, 803), (803, 804, 805), (809, 806, 807), (807, 808, 809), (813, 810, 811), (811, 812, 813), (817, 814, 815), (815, 816, 817), (819, 818, 814), (814, 817, 819), (812, 811, 818), (818, 819, 812), (823, 820, 821), (821, 822, 823), (827, 824, 825), (825, 826, 827), (829, 828, 824), (824, 827, 829), (826, 825, 820), (820, 823, 826), (833, 830, 831), (831, 832, 833), (837, 834, 835), (835, 836, 837), (841, 838, 839), (839, 840, 841), (845, 842, 843), (843, 844, 845), (849, 846, 847), (847, 848, 849), (853, 850, 851), (851, 852, 853), (857, 854, 855), (855, 856, 857), (861, 858, 859), (859, 860, 861), (865, 862, 863), (863, 864, 865), (869, 866, 867), (867, 868, 869), (873, 870, 871), (871, 872, 873), (877, 874, 875), (875, 876, 877), (881, 878, 879), (879, 880, 881), (885, 882, 883), (883, 884, 885), (889, 886, 887), (887, 888, 889), (893, 890, 891), (891, 892, 893), (897, 894, 895), (895, 896, 897), (901, 898, 899), (899, 900, 901), (905, 902, 903), (903, 904, 905), (909, 906, 907), (907, 908, 909), (913, 910, 911), (911, 912, 913)])
me_meshid0_name.polygons.foreach_set('use_smooth', [0, 0, 0, 0, 0, 0, 0, 0, 0, 0, 0, 0, 0, 0, 0, 0, 0, 0, 0, 0, 0, 0, 0, 0, 0, 0, 0, 0, 0, 0, 0, 0, 0, 0, 0, 0, 0, 0, 0, 0, 0, 0, 0, 0, 0, 0, 0, 0, 0, 0, 0, 0, 0, 0, 0, 0, 0, 0, 0, 0, 0, 0, 0, 0, 0, 0, 0, 0, 0, 0, 0, 0, 0, 0, 0, 0, 0, 0, 0, 0, 0, 0, 0, 0, 0, 0, 0, 0, 0, 0, 0, 0, 0, 0, 0, 0, 0, 0, 0, 0, 0, 0, 0, 0, 0, 0, 0, 0, 0, 0, 0, 0, 0, 0, 0, 0, 0, 0, 0, 0, 0, 0, 0, 0, 0, 0, 0, 0, 0, 0, 0, 0, 0, 0, 0, 0, 0, 0, 0, 0, 0, 0, 0, 0, 0, 0, 0, 0, 0, 0, 0, 0, 0, 0, 0, 0, 0, 0, 0, 0, 0, 0, 0, 0, 0, 0, 0, 0, 0, 0, 0, 0, 0, 0, 0, 0, 0, 0, 0, 0, 0, 0, 0, 0, 0, 0, 0, 0, 0, 0, 0, 0, 1, 1, 1, 1, 1, 1, 1, 1, 1, 1, 1, 1, 1, 1, 1, 1, 1, 1, 1, 1, 1, 1, 1, 1, 1, 1, 1, 1, 1, 1, 1, 1, 1, 1, 1, 1, 1, 1, 1, 1, 1, 1, 1, 1, 1, 1, 1, 1, 1, 1, 0, 0, 0, 0, 0, 0, 1, 1, 1, 1, 1, 1, 1, 1, 1, 1, 1, 1, 1, 1, 1, 1, 1, 1, 1, 1, 1, 1, 1, 1, 1, 1, 0, 0, 0, 0, 0, 0, 1, 1, 1, 1, 1, 1, 1, 1, 1, 1, 1, 1, 1, 1, 1, 1, 1, 1, 1, 1, 1, 1, 1, 1, 1, 1, 1, 1, 0, 0, 1, 1, 1, 1, 1, 1, 0, 0, 1, 1, 1, 1, 1, 1, 0, 0, 1, 1, 0, 0, 0, 0, 0, 0, 0, 0, 1, 1, 1, 1, 1, 1, 1, 1, 1, 1, 1, 1, 1, 1, 1, 1, 1, 1, 1, 1, 1, 1, 1, 1, 1, 1, 1, 1, 1, 1, 1, 1, 1, 1, 1, 1, 1, 1, 1, 1, 0, 0, 0, 0, 0, 0, 0, 0, 0, 0, 0, 0, 0, 0, 0, 0, 0, 0, 0, 0, 0, 0, 0, 0, 0, 0, 0, 0, 0, 0, 0, 0, 0, 0, 0, 0, 0, 0, 0, 0, 0, 0, 1, 1, 1, 1, 1, 1, 1, 1, 1, 1, 1, 1, 1, 1, 1, 1, 1, 1, 1, 1, 1, 1, 1, 1, 1, 1, 1, 1, 1, 1, 1, 1, 1, 1, 1, 1, 1, 1, 1, 1, 1, 1, 1, 1, 1, 1, 1, 1, 0, 0, 1, 1, 0, 0, 1, 1, 1, 1, 1, 1, 1, 1, 1, 1, 1, 1, 1, 1, 0, 0, 0, 0, 0, 0, 0, 0, 0, 0, 0, 0, 0, 0, 0, 0, 0, 0, 0, 0, 0, 0, 0, 0, 0, 0, 0, 0, 0, 0, 0, 0, 0, 0, 0, 0, 0, 0, 0, 0, 0, 0, 0, 0, 0, 0, 0, 0, 0, 0, 0, 0, 0, 0, 0, 0, 0, 0, 0, 0, 0, 0, 0, 0, 0, 0])
_uv = me_meshid0_name.uv_layers.new(name='meshId0-tex0')
_uv.uv.foreach_set('vector', [0.869, 0.09086, 0.8691, 0.002683, 0.8714, 0.002685, 0.8714, 0.002685, 0.8713, 0.09086, 0.869, 0.09086, 0.8632, 0.004198, 0.8632, 0.08934, 0.861, 0.08934, 0.861, 0.08934, 0.8611, 0.004196, 0.8632, 0.004198, 0.869, 0.09086, 0.8632, 0.08934, 0.8632, 0.004198, 0.8632, 0.004198, 0.8691, 0.002683, 0.869, 0.09086, 0.5908, 0.7949, 0.5908, 0.8819, 0.5885, 0.8818, 0.5885, 0.8818, 0.5885, 0.7949, 0.5908, 0.7949, 0.5805, 0.8803, 0.5805, 0.7953, 0.5827, 0.7953, 0.5827, 0.7953, 0.5826, 0.8803, 0.5805, 0.8803, 0.5885, 0.8818, 0.5826, 0.8803, 0.5827, 0.7953, 0.5827, 0.7953, 0.5885, 0.7949, 0.5885, 0.8818, 0.8514, 0.08614, 0.8516, 0.001992, 0.8539, 0.001997, 0.8539, 0.001997, 0.852, 0.08614, 0.8514, 0.08614, 0.8457, 0.003482, 0.8457, 0.08463, 0.8436, 0.08458, 0.8436, 0.08458, 0.8452, 0.003471, 0.8457, 0.003482, 0.8514, 0.08614, 0.8457, 0.08463, 0.8457, 0.003482, 0.8457, 0.003482, 0.8516, 0.001992, 0.8514, 0.08614, 0.5941, 0.9043, 0.594, 0.8198, 0.5963, 0.8198, 0.5963, 0.8198, 0.5963, 0.9033, 0.5941, 0.9043, 0.6039, 0.8213, 0.6041, 0.9028, 0.6022, 0.9017, 0.6022, 0.9017, 0.6021, 0.8213, 0.6039, 0.8213, 0.5963, 0.8198, 0.6021, 0.8213, 0.6022, 0.9017, 0.6022, 0.9017, 0.5963, 0.9033, 0.5963, 0.8198, 0.006693, 0.5987, 0.009879, 0.7317, 0.007035, 0.7323, 0.007035, 0.7323, 0.001971, 0.5996, 0.006693, 0.5987, 0.01273, 0.7321, 0.01143, 0.5993, 0.01617, 0.6001, 0.01617, 0.6001, 0.01559, 0.7326, 0.01273, 0.7321, 0.0209, 0.5994, 0.01844, 0.7321, 0.01559, 0.7326, 0.01559, 0.7326, 0.01617, 0.6001, 0.0209, 0.5994, 0.01143, 0.5993, 0.01273, 0.7321, 0.009879, 0.7317, 0.009879, 0.7317, 0.006693, 0.5987, 0.01143, 0.5993, 0.04564, 0.8068, 0.02613, 0.6755, 0.02902, 0.6755, 0.02902, 0.6755, 0.05044, 0.8068, 0.04564, 0.8068, 0.03449, 0.6736, 0.05951, 0.8037, 0.05498, 0.8052, 0.05498, 0.8052, 0.03176, 0.6746, 0.03449, 0.6736, 0.05044, 0.8068, 0.02902, 0.6755, 0.03176, 0.6746, 0.03176, 0.6746, 0.05498, 0.8052, 0.05044, 0.8068, 0.04086, 0.8067, 0.02325, 0.6755, 0.02613, 0.6755, 0.02613, 0.6755, 0.04564, 0.8068, 0.04086, 0.8067, 0.5978, 0.8123, 0.5992, 0.6822, 0.6034, 0.6822, 0.6034, 0.6822, 0.604, 0.8123, 0.5978, 0.8123, 0.604, 0.8123, 0.6034, 0.6822, 0.6048, 0.682, 0.6048, 0.682, 0.606, 0.8121, 0.604, 0.8123, 0.5959, 0.8121, 0.5979, 0.682, 0.5992, 0.6822, 0.5992, 0.6822, 0.5978, 0.8123, 0.5959, 0.8121, 0.02083, 0.3214, 0.02021, 0.4542, 0.01735, 0.4537, 0.01735, 0.4537, 0.01609, 0.3206, 0.02083, 0.3214, 0.01167, 0.4539, 0.00665, 0.3209, 0.01136, 0.3199, 0.01136, 0.3199, 0.0145, 0.4533, 0.01167, 0.4539, 0.01609, 0.3206, 0.01735, 0.4537, 0.0145, 0.4533, 0.0145, 0.4533, 0.01136, 0.3199, 0.01609, 0.3206, 0.00665, 0.3209, 0.01167, 0.4539, 0.008846, 0.4545, 0.008846, 0.4545, 0.001971, 0.3218, 0.00665, 0.3209, 0.01831, 0.5936, 0.01931, 0.4607, 0.02217, 0.4603, 0.02217, 0.4603, 0.02305, 0.5928, 0.01831, 0.5936, 0.02789, 0.461, 0.03255, 0.5941, 0.02778, 0.5935, 0.02778, 0.5935, 0.02502, 0.4607, 0.02789, 0.461, 0.02305, 0.5928, 0.02217, 0.4603, 0.02502, 0.4607, 0.02502, 0.4607, 0.02778, 0.5935, 0.02305, 0.5928, 0.01358, 0.5943, 0.01647, 0.4611, 0.01931, 0.4607, 0.01931, 0.4607, 0.01831, 0.5936, 0.01358, 0.5943, 0.8877, 0.06361, 0.8884, 0.1945, 0.8822, 0.1945, 0.8822, 0.1945, 0.8834, 0.0636, 0.8877, 0.06361, 0.8803, 0.1942, 0.8821, 0.06338, 0.8834, 0.0636, 0.8834, 0.0636, 0.8822, 0.1945, 0.8803, 0.1942, 0.8884, 0.1945, 0.8877, 0.06361, 0.889, 0.06338, 0.889, 0.06338, 0.8903, 0.1942, 0.8884, 0.1945, 0.5862, 0.7879, 0.587, 0.6571, 0.5912, 0.6571, 0.5912, 0.6571, 0.5924, 0.7879, 0.5862, 0.7879, 0.5924, 0.7879, 0.5912, 0.6571, 0.5925, 0.6569, 0.5925, 0.6569, 0.5943, 0.7875, 0.5924, 0.7879, 0.5843, 0.7875, 0.5857, 0.6569, 0.587, 0.6571, 0.587, 0.6571, 0.5862, 0.7879, 0.5843, 0.7875, 0.7752, 0.8401, 0.7739, 0.7099, 0.7801, 0.7099, 0.7801, 0.7099, 0.7795, 0.8401, 0.7752, 0.8401, 0.782, 0.7102, 0.7808, 0.8402, 0.7795, 0.8401, 0.7795, 0.8401, 0.7801, 0.7099, 0.782, 0.7102, 0.7739, 0.7099, 0.7752, 0.8401, 0.7739, 0.8403, 0.7739, 0.8403, 0.772, 0.7102, 0.7739, 0.7099, 0.7713, 0.9625, 0.7714, 0.9582, 0.8457, 0.9597, 0.8457, 0.9597, 0.8456, 0.9641, 0.7713, 0.9625, 0.7731, 0.8727, 0.7732, 0.8683, 0.8476, 0.8699, 0.8476, 0.8699, 0.8475, 0.8742, 0.7731, 0.8727, 0.7714, 0.9582, 0.7731, 0.8727, 0.8475, 0.8742, 0.8475, 0.8742, 0.8457, 0.9597, 0.7714, 0.9582, 0.8501, 0.9598, 0.8457, 0.9597, 0.8475, 0.8742, 0.8475, 0.8742, 0.8518, 0.8743, 0.8501, 0.9598, 0.7688, 0.8726, 0.7731, 0.8727, 0.7714, 0.9582, 0.7714, 0.9582, 0.767, 0.9581, 0.7688, 0.8726, 0.7795, 0.9758, 0.7713, 0.9625, 0.8456, 0.9641, 0.8456, 0.9641, 0.8369, 0.977, 0.7795, 0.9758, 0.8629, 0.951, 0.8501, 0.9598, 0.8518, 0.8743, 0.8518, 0.8743, 0.8643, 0.8837, 0.8629, 0.951, 0.8394, 0.8566, 0.8476, 0.8699, 0.7732, 0.8683, 0.7732, 0.8683, 0.782, 0.8555, 0.8394, 0.8566, 0.756, 0.8814, 0.7688, 0.8726, 0.767, 0.9581, 0.767, 0.9581, 0.7546, 0.9487, 0.756, 0.8814, 0.01502, 0.824, 0.01474, 0.8238, 0.1161, 0.8239, 0.1161, 0.8239, 0.1158, 0.8241, 0.01502, 0.824, 0.01526, 0.9248, 0.01502, 0.824, 0.1158, 0.8241, 0.1158, 0.8241, 0.1161, 0.9249, 0.01526, 0.9248, 0.015, 0.9251, 0.01526, 0.9248, 0.1161, 0.9249, 0.1161, 0.9249, 0.1164, 0.9252, 0.015, 0.9251, 0.1158, 0.8241, 0.1161, 0.8239, 0.1164, 0.9252, 0.1164, 0.9252, 0.1161, 0.9249, 0.1158, 0.8241, 0.01526, 0.9248, 0.015, 0.9251, 0.01474, 0.8238, 0.01474, 0.8238, 0.01502, 0.824, 0.01526, 0.9248, 0.8956, 0.8793, 0.901, 0.8797, 0.9014, 0.9744, 0.9014, 0.9744, 0.896, 0.975, 0.8956, 0.8793, 0.8996, 0.9797, 0.9014, 0.9744, 0.9369, 0.9776, 0.9369, 0.9776, 0.9385, 0.9829, 0.8996, 0.9797, 0.9422, 0.978, 0.9369, 0.9776, 0.9364, 0.8829, 0.9364, 0.8829, 0.9418, 0.8822, 0.9422, 0.978, 0.901, 0.8797, 0.8994, 0.8744, 0.9382, 0.8776, 0.9382, 0.8776, 0.9364, 0.8829, 0.901, 0.8797, 0.9086, 0.8874, 0.9086, 0.8876, 0.909, 0.9663, 0.909, 0.9663, 0.909, 0.9665, 0.9086, 0.8874, 0.909, 0.9665, 0.9092, 0.9665, 0.9291, 0.9698, 0.9291, 0.9698, 0.9292, 0.9699, 0.909, 0.9665, 0.9292, 0.9699, 0.9292, 0.9697, 0.9289, 0.891, 0.9289, 0.891, 0.9289, 0.8908, 0.9292, 0.9699, 0.9087, 0.8874, 0.9086, 0.8874, 0.9289, 0.8908, 0.9289, 0.8908, 0.9286, 0.8908, 0.9087, 0.8874, 0.901, 0.8797, 0.9086, 0.8874, 0.909, 0.9665, 0.909, 0.9665, 0.9014, 0.9744, 0.901, 0.8797, 0.896, 0.975, 0.8887, 0.9669, 0.8883, 0.8878, 0.8883, 0.8878, 0.8956, 0.8793, 0.896, 0.975, 0.9014, 0.9744, 0.909, 0.9665, 0.9292, 0.9699, 0.9292, 0.9699, 0.9369, 0.9776, 0.9014, 0.9744, 0.9385, 0.9829, 0.9358, 0.9909, 0.902, 0.9884, 0.902, 0.9884, 0.8996, 0.9797, 0.9385, 0.9829, 0.9369, 0.9776, 0.9292, 0.9699, 0.9289, 0.8908, 0.9289, 0.8908, 0.9364, 0.8829, 0.9369, 0.9776, 0.9418, 0.8822, 0.9491, 0.8903, 0.9495, 0.9695, 0.9495, 0.9695, 0.9422, 0.978, 0.9418, 0.8822, 0.8994, 0.8744, 0.902, 0.8664, 0.9358, 0.8689, 0.9358, 0.8689, 0.9382, 0.8776, 0.8994, 0.8744, 0.9364, 0.8829, 0.9289, 0.8908, 0.9086, 0.8874, 0.9086, 0.8874, 0.901, 0.8797, 0.9364, 0.8829, 0.007076, 0.933, 0.002148, 0.9325, 0.001971, 0.8165, 0.001971, 0.8165, 0.006905, 0.8158, 0.007076, 0.933, 0.006905, 0.8158, 0.007777, 0.8109, 0.1233, 0.8111, 0.1233, 0.8111, 0.124, 0.816, 0.006905, 0.8158, 0.124, 0.816, 0.1289, 0.8165, 0.1291, 0.9324, 0.1291, 0.9324, 0.1242, 0.9332, 0.124, 0.816, 0.00775, 0.9379, 0.007076, 0.933, 0.1242, 0.9332, 0.1242, 0.9332, 0.1233, 0.9381, 0.00775, 0.9379, 0.7639, 0.8409, 0.6352, 0.8202, 0.6377, 0.7526, 0.6377, 0.7526, 0.7676, 0.7415, 0.7639, 0.8409, 0.7676, 0.7415, 0.6377, 0.7526, 0.6236, 0.6955, 0.6236, 0.6955, 0.7439, 0.6452, 0.7676, 0.7415, 0.7439, 0.6452, 0.6236, 0.6955, 0.5901, 0.6368, 0.5901, 0.6368, 0.6946, 0.5589, 0.7439, 0.6452, 0.6352, 0.8202, 0.7639, 0.8409, 0.7332, 0.9352, 0.7332, 0.9352, 0.617, 0.8761, 0.6352, 0.8202, 0.3831, 0.8828, 0.391, 0.8907, 0.391, 0.9901, 0.391, 0.9901, 0.3831, 0.998, 0.3831, 0.8828, 0.006905, 0.8158, 0.01474, 0.8238, 0.015, 0.9251, 0.015, 0.9251, 0.007076, 0.933, 0.006905, 0.8158, 0.3831, 0.998, 0.391, 0.9901, 0.4901, 0.9901, 0.4901, 0.9901, 0.4979, 0.998, 0.3831, 0.998, 0.124, 0.816, 0.1161, 0.8239, 0.01474, 0.8238, 0.01474, 0.8238, 0.006905, 0.8158, 0.124, 0.816, 0.4979, 0.998, 0.4901, 0.9901, 0.4901, 0.8907, 0.4901, 0.8907, 0.4979, 0.8828, 0.4979, 0.998, 0.1242, 0.9332, 0.1164, 0.9252, 0.1161, 0.8239, 0.1161, 0.8239, 0.124, 0.816, 0.1242, 0.9332, 0.007076, 0.933, 0.015, 0.9251, 0.1164, 0.9252, 0.1164, 0.9252, 0.1242, 0.9332, 0.007076, 0.933, 0.4979, 0.8828, 0.4901, 0.8907, 0.391, 0.8907, 0.391, 0.8907, 0.3831, 0.8828, 0.4979, 0.8828, 0.2512, 0.8876, 0.2517, 0.8768, 0.3613, 0.8812, 0.3613, 0.8812, 0.3609, 0.892, 0.2512, 0.8876, 0.2899, 0.9799, 0.2909, 0.9562, 0.3158, 0.9572, 0.3158, 0.9572, 0.3149, 0.9809, 0.2899, 0.9799, 0.256, 0.7672, 0.2565, 0.7563, 0.3661, 0.7607, 0.3661, 0.7607, 0.3657, 0.7716, 0.256, 0.7672, 0.2517, 0.8768, 0.256, 0.7672, 0.3657, 0.7716, 0.3657, 0.7716, 0.3613, 0.8812, 0.2517, 0.8768, 0.3721, 0.8816, 0.3613, 0.8812, 0.3657, 0.7716, 0.3657, 0.7716, 0.3765, 0.772, 0.3721, 0.8816, 0.2452, 0.7667, 0.256, 0.7672, 0.2517, 0.8768, 0.2517, 0.8768, 0.2408, 0.8764, 0.2452, 0.7667, 0.2909, 0.9562, 0.2512, 0.8876, 0.3609, 0.892, 0.3609, 0.892, 0.3158, 0.9572, 0.2909, 0.9562, 0.4403, 0.8413, 0.3721, 0.8816, 0.3765, 0.772, 0.3765, 0.772, 0.4412, 0.8176, 0.4403, 0.8413, 0.3265, 0.6922, 0.3661, 0.7607, 0.2565, 0.7563, 0.2565, 0.7563, 0.3015, 0.6912, 0.3265, 0.6922, 0.177, 0.8071, 0.2452, 0.7667, 0.2408, 0.8764, 0.2408, 0.8764, 0.1761, 0.8307, 0.177, 0.8071, 0.8248, 0.07619, 0.8203, 0.06852, 0.8239, 0.06441, 0.8239, 0.06441, 0.8325, 0.06528, 0.8248, 0.07619, 0.8175, 0.07998, 0.8147, 0.07076, 0.8203, 0.06852, 0.8203, 0.06852, 0.8248, 0.07619, 0.8175, 0.07998, 0.8048, 0.07684, 0.8106, 0.0694, 0.8147, 0.07076, 0.8147, 0.07076, 0.8175, 0.07998, 0.8048, 0.07684, 0.7981, 0.04875, 0.8023, 0.05836, 0.7998, 0.06035, 0.7998, 0.06035, 0.7913, 0.05521, 0.7981, 0.04875, 0.8085, 0.04966, 0.8072, 0.05883, 0.8023, 0.05836, 0.8023, 0.05836, 0.7981, 0.04875, 0.8085, 0.04966, 0.8145, 0.05053, 0.8151, 0.0588, 0.8072, 0.05883, 0.8072, 0.05883, 0.8085, 0.04966, 0.8145, 0.05053, 0.8269, 0.05124, 0.8213, 0.05893, 0.8151, 0.0588, 0.8151, 0.0588, 0.8145, 0.05053, 0.8269, 0.05124, 0.8325, 0.06528, 0.8239, 0.06441, 0.8213, 0.05893, 0.8213, 0.05893, 0.8269, 0.05124, 0.8325, 0.06528, 0.781, 0.04929, 0.7846, 0.05443, 0.7749, 0.06284, 0.7749, 0.06284, 0.7722, 0.06038, 0.781, 0.04929, 0.7839, 0.04465, 0.7883, 0.04833, 0.7846, 0.05443, 0.7846, 0.05443, 0.781, 0.04929, 0.7839, 0.04465, 0.7858, 0.03584, 0.7909, 0.03807, 0.7883, 0.04833, 0.7883, 0.04833, 0.7839, 0.04465, 0.7858, 0.03584, 0.7885, 0.02982, 0.7944, 0.03067, 0.7909, 0.03807, 0.7909, 0.03807, 0.7858, 0.03584, 0.7885, 0.02982, 0.8087, 0.04383, 0.8085, 0.04966, 0.7981, 0.04875, 0.7981, 0.04875, 0.801, 0.04221, 0.8087, 0.04383, 0.8144, 0.04429, 0.8145, 0.05053, 0.8085, 0.04966, 0.8085, 0.04966, 0.8087, 0.04383, 0.8144, 0.04429, 0.8277, 0.04712, 0.8269, 0.05124, 0.8145, 0.05053, 0.8145, 0.05053, 0.8144, 0.04429, 0.8277, 0.04712, 0.7728, 0.04743, 0.781, 0.04929, 0.7722, 0.06038, 0.7722, 0.06038, 0.7701, 0.05234, 0.7728, 0.04743, 0.776, 0.04182, 0.7839, 0.04465, 0.781, 0.04929, 0.781, 0.04929, 0.7728, 0.04743, 0.776, 0.04182, 0.7767, 0.03783, 0.7858, 0.03584, 0.7839, 0.04465, 0.7839, 0.04465, 0.776, 0.04182, 0.7767, 0.03783, 0.7758, 0.0354, 0.7815, 0.03036, 0.7858, 0.03584, 0.7858, 0.03584, 0.7767, 0.03783, 0.7758, 0.0354, 0.8107, 0.03567, 0.8087, 0.04383, 0.801, 0.04221, 0.801, 0.04221, 0.8065, 0.03428, 0.8107, 0.03567, 0.8176, 0.0373, 0.8144, 0.04429, 0.8087, 0.04383, 0.8087, 0.04383, 0.8107, 0.03567, 0.8176, 0.0373, 0.8234, 0.03881, 0.8277, 0.04712, 0.8144, 0.04429, 0.8144, 0.04429, 0.8176, 0.0373, 0.8234, 0.03881, 0.8281, 0.03493, 0.8351, 0.04005, 0.8277, 0.04712, 0.8277, 0.04712, 0.8234, 0.03881, 0.8281, 0.03493, 0.1538, 0.9372, 0.1616, 0.9282, 0.169, 0.9366, 0.169, 0.9366, 0.1628, 0.945, 0.1538, 0.9372, 0.1585, 0.9246, 0.149, 0.9347, 0.1419, 0.9255, 0.1419, 0.9255, 0.1516, 0.9165, 0.1585, 0.9246, 0.1356, 0.8586, 0.1355, 0.855, 0.1423, 0.8545, 0.1423, 0.8545, 0.1428, 0.858, 0.1356, 0.8586, 0.1393, 0.921, 0.1475, 0.9133, 0.1516, 0.9165, 0.1516, 0.9165, 0.1419, 0.9255, 0.1393, 0.921, 0.149, 0.9347, 0.1585, 0.9246, 0.1616, 0.9282, 0.1616, 0.9282, 0.1538, 0.9372, 0.149, 0.9347, 0.1674, 0.9176, 0.1585, 0.9246, 0.1516, 0.9165, 0.1516, 0.9165, 0.1601, 0.909, 0.1674, 0.9176, 0.1601, 0.909, 0.1516, 0.9165, 0.1475, 0.9133, 0.1475, 0.9133, 0.1538, 0.9083, 0.1601, 0.909, 0.173, 0.9323, 0.169, 0.9366, 0.1616, 0.9282, 0.1616, 0.9282, 0.1673, 0.923, 0.173, 0.9323, 0.1673, 0.923, 0.1616, 0.9282, 0.1585, 0.9246, 0.1585, 0.9246, 0.1674, 0.9176, 0.1673, 0.923, 0.1781, 0.9104, 0.1674, 0.9176, 0.1601, 0.909, 0.1601, 0.909, 0.1705, 0.902, 0.1781, 0.9104, 0.1705, 0.902, 0.1601, 0.909, 0.1538, 0.9083, 0.1538, 0.9083, 0.1626, 0.9011, 0.1705, 0.902, 0.1793, 0.9267, 0.173, 0.9323, 0.1673, 0.923, 0.1673, 0.923, 0.1773, 0.9179, 0.1793, 0.9267, 0.1773, 0.9179, 0.1673, 0.923, 0.1674, 0.9176, 0.1674, 0.9176, 0.1781, 0.9104, 0.1773, 0.9179, 0.1696, 0.8463, 0.1754, 0.8395, 0.1819, 0.8449, 0.1819, 0.8449, 0.1777, 0.8512, 0.1696, 0.8463, 0.1695, 0.8944, 0.1705, 0.902, 0.1626, 0.9011, 0.1626, 0.9011, 0.1633, 0.8944, 0.1695, 0.8944, 0.184, 0.9271, 0.1793, 0.9267, 0.1773, 0.9179, 0.1773, 0.9179, 0.1842, 0.9198, 0.184, 0.9271, 0.1842, 0.9198, 0.1773, 0.9179, 0.1781, 0.9104, 0.1781, 0.9104, 0.1861, 0.9141, 0.1842, 0.9198, 0.165, 0.8549, 0.1696, 0.8463, 0.1777, 0.8512, 0.1777, 0.8512, 0.1733, 0.8593, 0.165, 0.8549, 0.1691, 0.8861, 0.1695, 0.8944, 0.1633, 0.8944, 0.1633, 0.8944, 0.1635, 0.8884, 0.1691, 0.8861, 0.1635, 0.8884, 0.1633, 0.8944, 0.1554, 0.8951, 0.1554, 0.8951, 0.1545, 0.8906, 0.1635, 0.8884, 0.1898, 0.9224, 0.1842, 0.9198, 0.1861, 0.9141, 0.1861, 0.9141, 0.1928, 0.9174, 0.1898, 0.9224, 0.1604, 0.8638, 0.165, 0.8549, 0.1733, 0.8593, 0.1733, 0.8593, 0.1684, 0.8688, 0.1604, 0.8638, 0.1658, 0.8774, 0.1691, 0.8861, 0.1635, 0.8884, 0.1635, 0.8884, 0.1604, 0.8814, 0.1658, 0.8774, 0.1604, 0.8814, 0.1635, 0.8884, 0.1545, 0.8906, 0.1545, 0.8906, 0.1517, 0.8847, 0.1604, 0.8814, 0.1971, 0.9262, 0.1898, 0.9224, 0.1928, 0.9174, 0.1928, 0.9174, 0.2, 0.92, 0.1971, 0.9262, 0.1588, 0.8675, 0.1604, 0.8638, 0.1684, 0.8688, 0.1684, 0.8688, 0.1654, 0.8726, 0.1588, 0.8675, 0.1654, 0.8726, 0.1658, 0.8774, 0.1604, 0.8814, 0.1604, 0.8814, 0.1575, 0.876, 0.1654, 0.8726, 0.2041, 0.9346, 0.2006, 0.9362, 0.1971, 0.9262, 0.1971, 0.9262, 0.2041, 0.925, 0.2041, 0.9346, 0.2041, 0.925, 0.1971, 0.9262, 0.2, 0.92, 0.2, 0.92, 0.2042, 0.9187, 0.2041, 0.925, 0.158, 0.8671, 0.1588, 0.8675, 0.1654, 0.8726, 0.1654, 0.8726, 0.1576, 0.871, 0.158, 0.8671, 0.1576, 0.871, 0.1654, 0.8726, 0.1575, 0.876, 0.1575, 0.876, 0.1517, 0.8742, 0.1576, 0.871, 0.2079, 0.9347, 0.2041, 0.9346, 0.2041, 0.925, 0.2041, 0.925, 0.2086, 0.9278, 0.2079, 0.9347, 0.2086, 0.9278, 0.2041, 0.925, 0.2042, 0.9187, 0.2042, 0.9187, 0.2113, 0.923, 0.2086, 0.9278, 0.1544, 0.8601, 0.1588, 0.8598, 0.1576, 0.871, 0.1576, 0.871, 0.1502, 0.8668, 0.1544, 0.8601, 0.1502, 0.8668, 0.1576, 0.871, 0.1517, 0.8742, 0.1517, 0.8742, 0.1483, 0.8691, 0.1502, 0.8668, 0.1483, 0.8691, 0.1517, 0.8742, 0.1397, 0.8757, 0.1397, 0.8757, 0.1387, 0.8701, 0.1483, 0.8691, 0.2141, 0.9302, 0.2086, 0.9278, 0.2113, 0.923, 0.2113, 0.923, 0.2169, 0.9278, 0.2141, 0.9302, 0.1524, 0.8553, 0.1544, 0.8601, 0.1502, 0.8668, 0.1502, 0.8668, 0.1475, 0.8607, 0.1524, 0.8553, 0.1475, 0.8607, 0.1502, 0.8668, 0.1483, 0.8691, 0.1483, 0.8691, 0.1446, 0.8631, 0.1475, 0.8607, 0.1446, 0.8631, 0.1483, 0.8691, 0.1387, 0.8701, 0.1387, 0.8701, 0.137, 0.864, 0.1446, 0.8631, 0.2198, 0.9342, 0.2141, 0.9302, 0.2169, 0.9278, 0.2169, 0.9278, 0.2224, 0.9306, 0.2198, 0.9342, 0.1472, 0.849, 0.1524, 0.8553, 0.1475, 0.8607, 0.1475, 0.8607, 0.1423, 0.8545, 0.1472, 0.849, 0.1423, 0.8545, 0.1475, 0.8607, 0.1446, 0.8631, 0.1446, 0.8631, 0.1428, 0.858, 0.1423, 0.8545, 0.1428, 0.858, 0.1446, 0.8631, 0.137, 0.864, 0.137, 0.864, 0.1356, 0.8586, 0.1428, 0.858, 0.2249, 0.9364, 0.2198, 0.9342, 0.2224, 0.9306, 0.2224, 0.9306, 0.2281, 0.937, 0.2249, 0.9364, 0.1514, 0.9419, 0.1538, 0.9372, 0.1628, 0.945, 0.1628, 0.945, 0.159, 0.9512, 0.1514, 0.9419, 0.1369, 0.9193, 0.1393, 0.921, 0.1419, 0.9255, 0.1419, 0.9255, 0.1356, 0.9283, 0.1369, 0.9193, 0.1363, 0.9282, 0.1419, 0.9255, 0.149, 0.9347, 0.149, 0.9347, 0.1426, 0.9378, 0.1363, 0.9282, 0.1454, 0.9366, 0.149, 0.9347, 0.1538, 0.9372, 0.1538, 0.9372, 0.1514, 0.9419, 0.1454, 0.9366, 0.4827, 0.8257, 0.4876, 0.8505, 0.4644, 0.857, 0.4644, 0.857, 0.4562, 0.832, 0.4827, 0.8257, 0.5208, 0.9114, 0.5154, 0.8292, 0.5406, 0.8275, 0.5406, 0.8275, 0.5436, 0.9096, 0.5208, 0.9114, 0.5704, 0.8451, 0.5436, 0.9096, 0.5406, 0.8275, 0.5406, 0.8275, 0.5724, 0.8199, 0.5704, 0.8451, 0.4827, 0.8257, 0.5154, 0.8292, 0.5208, 0.9114, 0.5208, 0.9114, 0.4876, 0.8505, 0.4827, 0.8257, 0.4484, 0.6367, 0.4937, 0.5734, 0.4986, 0.6453, 0.4986, 0.6453, 0.4533, 0.6676, 0.4484, 0.6367, 0.4986, 0.6453, 0.4937, 0.5734, 0.5252, 0.5717, 0.5252, 0.5717, 0.5312, 0.6431, 0.4986, 0.6453, 0.5796, 0.6279, 0.579, 0.6586, 0.5312, 0.6431, 0.5312, 0.6431, 0.5252, 0.5717, 0.5796, 0.6279, 0.4484, 0.6367, 0.4533, 0.6676, 0.4194, 0.6743, 0.4194, 0.6743, 0.4121, 0.6438, 0.4484, 0.6367, 0.4533, 0.6676, 0.4986, 0.6453, 0.504, 0.7088, 0.504, 0.7088, 0.4626, 0.7236, 0.4533, 0.6676, 0.504, 0.7088, 0.4986, 0.6453, 0.5312, 0.6431, 0.5312, 0.6431, 0.5352, 0.7063, 0.504, 0.7088, 0.579, 0.6586, 0.5782, 0.7153, 0.5352, 0.7063, 0.5352, 0.7063, 0.5312, 0.6431, 0.579, 0.6586, 0.4533, 0.6676, 0.4626, 0.7236, 0.4303, 0.7297, 0.4303, 0.7297, 0.4194, 0.6743, 0.4533, 0.6676, 0.4626, 0.7236, 0.504, 0.7088, 0.5096, 0.7691, 0.5096, 0.7691, 0.4713, 0.7724, 0.4626, 0.7236, 0.5096, 0.7691, 0.504, 0.7088, 0.5352, 0.7063, 0.5352, 0.7063, 0.5378, 0.7672, 0.5096, 0.7691, 0.5782, 0.7153, 0.5765, 0.7651, 0.5378, 0.7672, 0.5378, 0.7672, 0.5352, 0.7063, 0.5782, 0.7153, 0.4626, 0.7236, 0.4713, 0.7724, 0.4424, 0.7783, 0.4424, 0.7783, 0.4303, 0.7297, 0.4626, 0.7236, 0.4713, 0.7724, 0.5096, 0.7691, 0.5154, 0.8292, 0.5154, 0.8292, 0.4827, 0.8257, 0.4713, 0.7724, 0.5154, 0.8292, 0.5096, 0.7691, 0.5378, 0.7672, 0.5378, 0.7672, 0.5406, 0.8275, 0.5154, 0.8292, 0.5765, 0.7651, 0.5724, 0.8199, 0.5406, 0.8275, 0.5406, 0.8275, 0.5378, 0.7672, 0.5765, 0.7651, 0.4713, 0.7724, 0.4827, 0.8257, 0.4562, 0.832, 0.4562, 0.832, 0.4424, 0.7783, 0.4713, 0.7724, 0.9756, 0.2961, 0.9532, 0.2966, 0.9524, 0.261, 0.9524, 0.261, 0.9748, 0.2605, 0.9756, 0.2961, 0.9544, 0.3484, 0.9768, 0.3478, 0.9776, 0.3835, 0.9776, 0.3835, 0.9552, 0.384, 0.9544, 0.3484, 0.9524, 0.261, 0.9512, 0.2093, 0.9736, 0.2088, 0.9736, 0.2088, 0.9748, 0.2605, 0.9524, 0.261, 0.9756, 0.2961, 0.9768, 0.3478, 0.9544, 0.3484, 0.9544, 0.3484, 0.9532, 0.2966, 0.9756, 0.2961, 0.9522, 0.3504, 0.9544, 0.3484, 0.9552, 0.384, 0.9552, 0.384, 0.9529, 0.3809, 0.9522, 0.3504, 0.9481, 0.2116, 0.9512, 0.2093, 0.9524, 0.261, 0.9524, 0.261, 0.9491, 0.2585, 0.9481, 0.2116, 0.9498, 0.2642, 0.9524, 0.261, 0.9532, 0.2966, 0.9532, 0.2966, 0.9505, 0.2947, 0.9498, 0.2642, 0.9512, 0.2993, 0.9532, 0.2966, 0.9544, 0.3484, 0.9544, 0.3484, 0.9523, 0.3462, 0.9512, 0.2993, 0.9782, 0.2941, 0.9756, 0.2961, 0.9748, 0.2605, 0.9748, 0.2605, 0.9775, 0.2636, 0.9782, 0.2941, 0.9779, 0.2579, 0.9748, 0.2605, 0.9736, 0.2088, 0.9736, 0.2088, 0.9768, 0.2109, 0.9779, 0.2579, 0.9798, 0.3803, 0.9776, 0.3835, 0.9768, 0.3478, 0.9768, 0.3478, 0.9791, 0.3497, 0.9798, 0.3803, 0.9788, 0.3456, 0.9768, 0.3478, 0.9756, 0.2961, 0.9756, 0.2961, 0.9777, 0.2986, 0.9788, 0.3456, 0.73, 0.4197, 0.7155, 0.4225, 0.7133, 0.2927, 0.7133, 0.2927, 0.7281, 0.2927, 0.73, 0.4197, 0.7794, 0.07503, 0.8767, 0.09764, 0.8571, 0.1949, 0.8571, 0.1949, 0.7628, 0.1753, 0.7794, 0.07503, 0.7265, 0.04064, 0.7435, 0.04549, 0.7284, 0.1685, 0.7284, 0.1685, 0.7138, 0.1666, 0.7265, 0.04064, 0.7281, 0.2927, 0.7133, 0.2927, 0.7138, 0.1666, 0.7138, 0.1666, 0.7284, 0.1685, 0.7281, 0.2927, 0.7449, 0.5515, 0.7282, 0.5561, 0.7155, 0.4225, 0.7155, 0.4225, 0.73, 0.4197, 0.7449, 0.5515, 0.7339, 0.2929, 0.7631, 0.2936, 0.7658, 0.4139, 0.7658, 0.4139, 0.736, 0.4188, 0.7339, 0.2929, 0.7499, 0.05342, 0.7794, 0.07503, 0.7628, 0.1753, 0.7628, 0.1753, 0.7342, 0.1698, 0.7499, 0.05342, 0.7342, 0.1698, 0.7628, 0.1753, 0.7631, 0.2936, 0.7631, 0.2936, 0.7339, 0.2929, 0.7342, 0.1698, 0.736, 0.4188, 0.7658, 0.4139, 0.7808, 0.5207, 0.7808, 0.5207, 0.7512, 0.5426, 0.736, 0.4188, 0.4867, 0.2937, 0.7074, 0.2926, 0.7098, 0.4232, 0.7098, 0.4232, 0.472, 0.4388, 0.4867, 0.2937, 0.4508, 0.01148, 0.7181, 0.04591, 0.7081, 0.1656, 0.7081, 0.1656, 0.473, 0.1568, 0.4508, 0.01148, 0.473, 0.1568, 0.7081, 0.1656, 0.7074, 0.2926, 0.7074, 0.2926, 0.4867, 0.2937, 0.473, 0.1568, 0.472, 0.4388, 0.7098, 0.4232, 0.7202, 0.5514, 0.7202, 0.5514, 0.4488, 0.5698, 0.472, 0.4388, 0.7155, 0.4225, 0.7098, 0.4232, 0.7074, 0.2926, 0.7074, 0.2926, 0.7133, 0.2927, 0.7155, 0.4225, 0.7281, 0.2927, 0.7339, 0.2929, 0.736, 0.4188, 0.736, 0.4188, 0.73, 0.4197, 0.7281, 0.2927, 0.7435, 0.04549, 0.7499, 0.05342, 0.7342, 0.1698, 0.7342, 0.1698, 0.7284, 0.1685, 0.7435, 0.04549, 0.7138, 0.1666, 0.7081, 0.1656, 0.7181, 0.04591, 0.7181, 0.04591, 0.7265, 0.04064, 0.7138, 0.1666, 0.7133, 0.2927, 0.7074, 0.2926, 0.7081, 0.1656, 0.7081, 0.1656, 0.7138, 0.1666, 0.7133, 0.2927, 0.7284, 0.1685, 0.7342, 0.1698, 0.7339, 0.2929, 0.7339, 0.2929, 0.7281, 0.2927, 0.7284, 0.1685, 0.7282, 0.5561, 0.7202, 0.5514, 0.7098, 0.4232, 0.7098, 0.4232, 0.7155, 0.4225, 0.7282, 0.5561, 0.73, 0.4197, 0.736, 0.4188, 0.7512, 0.5426, 0.7512, 0.5426, 0.7449, 0.5515, 0.73, 0.4197, 0.3773, 0.2947, 0.4434, 0.2933, 0.4328, 0.4344, 0.4328, 0.4344, 0.3716, 0.4214, 0.3773, 0.2947, 0.3222, 0.02577, 0.3957, 0.003716, 0.4304, 0.1603, 0.4304, 0.1603, 0.3692, 0.1784, 0.3222, 0.02577, 0.3692, 0.1784, 0.4304, 0.1603, 0.4434, 0.2933, 0.4434, 0.2933, 0.3773, 0.2947, 0.3692, 0.1784, 0.3716, 0.4214, 0.4328, 0.4344, 0.3902, 0.5769, 0.3902, 0.5769, 0.3203, 0.5426, 0.3716, 0.4214, 0.4434, 0.2933, 0.4867, 0.2937, 0.472, 0.4388, 0.472, 0.4388, 0.4328, 0.4344, 0.4434, 0.2933, 0.3716, 0.4214, 0.3568, 0.4154, 0.3618, 0.2946, 0.3618, 0.2946, 0.3773, 0.2947, 0.3716, 0.4214, 0.3957, 0.003716, 0.4508, 0.01148, 0.473, 0.1568, 0.473, 0.1568, 0.4304, 0.1603, 0.3957, 0.003716, 0.3692, 0.1784, 0.3533, 0.1825, 0.3115, 0.04913, 0.3115, 0.04913, 0.3222, 0.02577, 0.3692, 0.1784, 0.4304, 0.1603, 0.473, 0.1568, 0.4867, 0.2937, 0.4867, 0.2937, 0.4434, 0.2933, 0.4304, 0.1603, 0.3773, 0.2947, 0.3618, 0.2946, 0.3533, 0.1825, 0.3533, 0.1825, 0.3692, 0.1784, 0.3773, 0.2947, 0.4328, 0.4344, 0.472, 0.4388, 0.4488, 0.5698, 0.4488, 0.5698, 0.3902, 0.5769, 0.4328, 0.4344, 0.3203, 0.5426, 0.3117, 0.5199, 0.3568, 0.4154, 0.3568, 0.4154, 0.3716, 0.4214, 0.3203, 0.5426, 0.9618, 0.2027, 0.9053, 0.1797, 0.9204, 0.1399, 0.9204, 0.1399, 0.9778, 0.1639, 0.9618, 0.2027, 0.8328, 0.6795, 0.8164, 0.7065, 0.7817, 0.7013, 0.7817, 0.7013, 0.7881, 0.6715, 0.8328, 0.6795, 0.8819, 0.8235, 0.8302, 0.8535, 0.8101, 0.8183, 0.8101, 0.8183, 0.8623, 0.7866, 0.8819, 0.8235, 0.8464, 0.7404, 0.8717, 0.7358, 0.8623, 0.7866, 0.8623, 0.7866, 0.8368, 0.7681, 0.8464, 0.7404, 0.795, 0.7938, 0.8368, 0.7681, 0.8623, 0.7866, 0.8623, 0.7866, 0.8101, 0.8183, 0.795, 0.7938, 0.8328, 0.6795, 0.8717, 0.7358, 0.8464, 0.7404, 0.8464, 0.7404, 0.8164, 0.7065, 0.8328, 0.6795, 0.9471, 0.04995, 0.9246, 0.02899, 0.9689, 0.009139, 0.9689, 0.009139, 0.9801, 0.04155, 0.9471, 0.04995, 0.9778, 0.1639, 0.9204, 0.1399, 0.9388, 0.1197, 0.9388, 0.1197, 0.9875, 0.1324, 0.9778, 0.1639, 0.8978, 0.09335, 0.9264, 0.09125, 0.9388, 0.1197, 0.9388, 0.1197, 0.9204, 0.1399, 0.8978, 0.09335, 0.9246, 0.02899, 0.9471, 0.04995, 0.9264, 0.09125, 0.9264, 0.09125, 0.8978, 0.09335, 0.9246, 0.02899, 0.9065, 0.6696, 0.9154, 0.1992, 0.9459, 0.1998, 0.9459, 0.1998, 0.937, 0.6702, 0.9065, 0.6696, 0.7906, 0.1968, 0.8377, 0.1977, 0.8288, 0.6681, 0.8288, 0.6681, 0.7817, 0.6672, 0.7906, 0.1968, 0.8683, 0.1983, 0.8593, 0.6687, 0.8288, 0.6681, 0.8288, 0.6681, 0.8377, 0.1977, 0.8683, 0.1983, 0.9154, 0.1992, 0.9065, 0.6696, 0.8593, 0.6687, 0.8593, 0.6687, 0.8683, 0.1983, 0.9154, 0.1992, 0.9801, 0.04155, 0.977, 0.04702, 0.9498, 0.05407, 0.9498, 0.05407, 0.9471, 0.04995, 0.9801, 0.04155, 0.9388, 0.1197, 0.942, 0.116, 0.9841, 0.1268, 0.9841, 0.1268, 0.9875, 0.1324, 0.9388, 0.1197, 0.9264, 0.09125, 0.9314, 0.09138, 0.942, 0.116, 0.942, 0.116, 0.9388, 0.1197, 0.9264, 0.09125, 0.9471, 0.04995, 0.9498, 0.05407, 0.9314, 0.09138, 0.9314, 0.09138, 0.9264, 0.09125, 0.9471, 0.04995, 0.8164, 0.7065, 0.8146, 0.7103, 0.7855, 0.706, 0.7855, 0.706, 0.7817, 0.7013, 0.8164, 0.7065, 0.8368, 0.7681, 0.8336, 0.7656, 0.8418, 0.7412, 0.8418, 0.7412, 0.8464, 0.7404, 0.8368, 0.7681, 0.795, 0.7938, 0.7962, 0.7884, 0.8336, 0.7656, 0.8336, 0.7656, 0.8368, 0.7681, 0.795, 0.7938, 0.8464, 0.7404, 0.8418, 0.7412, 0.8146, 0.7103, 0.8146, 0.7103, 0.8164, 0.7065, 0.8464, 0.7404, 0.1534, 0.7575, 0.1555, 0.003175, 0.2278, 0.004687, 0.2278, 0.004687, 0.1984, 0.7584, 0.1534, 0.7575, 0.9867, 0.7132, 0.9748, 0.7408, 0.9501, 0.7301, 0.9501, 0.7301, 0.962, 0.7028, 0.9867, 0.7132, 0.0742, 0.004613, 0.1029, 0.7584, 0.05808, 0.7609, 0.05808, 0.7609, 0.001971, 0.008683, 0.0742, 0.004613, 0.1984, 0.7584, 0.2278, 0.004687, 0.309, 0.009523, 0.309, 0.009523, 0.2488, 0.7614, 0.1984, 0.7584, 0.1029, 0.7584, 0.0742, 0.004613, 0.1555, 0.003175, 0.1555, 0.003175, 0.1534, 0.7575, 0.1029, 0.7584, 0.9531, 0.7822, 0.9274, 0.7904, 0.9202, 0.7551, 0.9202, 0.7551, 0.9474, 0.7554, 0.9531, 0.7822, 0.9274, 0.7904, 0.9531, 0.7822, 0.9664, 0.8051, 0.9664, 0.8051, 0.9447, 0.8243, 0.9274, 0.7904, 0.9501, 0.7301, 0.9248, 0.725, 0.9426, 0.6825, 0.9426, 0.6825, 0.962, 0.7028, 0.9501, 0.7301, 0.9474, 0.7554, 0.9202, 0.7551, 0.9248, 0.725, 0.9248, 0.725, 0.9501, 0.7301, 0.9474, 0.7554, 0.9174, 0.7914, 0.9035, 0.7962, 0.8963, 0.7555, 0.8963, 0.7555, 0.9103, 0.755, 0.9174, 0.7914, 0.9035, 0.7962, 0.9174, 0.7914, 0.9319, 0.8212, 0.9319, 0.8212, 0.9219, 0.8265, 0.9035, 0.7962, 0.9149, 0.7215, 0.9007, 0.718, 0.9164, 0.6838, 0.9164, 0.6838, 0.9286, 0.6874, 0.9149, 0.7215, 0.9103, 0.755, 0.8963, 0.7555, 0.9007, 0.718, 0.9007, 0.718, 0.9149, 0.7215, 0.9103, 0.755, 0.9035, 0.7962, 0.8938, 0.8008, 0.8861, 0.7541, 0.8861, 0.7541, 0.8963, 0.7555, 0.9035, 0.7962, 0.9103, 0.755, 0.9202, 0.7551, 0.9274, 0.7904, 0.9274, 0.7904, 0.9174, 0.7914, 0.9103, 0.755, 0.9174, 0.7914, 0.9274, 0.7904, 0.9447, 0.8243, 0.9447, 0.8243, 0.9319, 0.8212, 0.9174, 0.7914, 0.9219, 0.8265, 0.9181, 0.8388, 0.8938, 0.8008, 0.8938, 0.8008, 0.9035, 0.7962, 0.9219, 0.8265, 0.9007, 0.718, 0.8913, 0.715, 0.9119, 0.6734, 0.9119, 0.6734, 0.9164, 0.6838, 0.9007, 0.718, 0.9286, 0.6874, 0.9426, 0.6825, 0.9248, 0.725, 0.9248, 0.725, 0.9149, 0.7215, 0.9286, 0.6874, 0.8963, 0.7555, 0.8861, 0.7541, 0.8913, 0.715, 0.8913, 0.715, 0.9007, 0.718, 0.8963, 0.7555, 0.9149, 0.7215, 0.9248, 0.725, 0.9202, 0.7551, 0.9202, 0.7551, 0.9103, 0.755, 0.9149, 0.7215])
me_meshid0_name.materials.append(mat_material_001)
me_meshid0_name.use_remesh_fix_poles = True
me_meshid0_name.use_remesh_preserve_attributes = False
me_meshid0_name.update()

# ---- objects
ob_e9_lamp = bpy.data.objects.new('E9_Lamp', me_meshid0_name)

# ---- transforms, parenting, visibility, modifiers, constraints
ob_e9_lamp.location = (0.0, 0.0, 0.0)
ob_e9_lamp.rotation_euler = (1.571, -0.0, 0.0)

# ---- collection membership
col_collection.objects.link(ob_e9_lamp)

# ---- scene / render settings (as saved in the file)
scene.frame_start = 1; scene.frame_end = 250; scene.frame_set(1)
scene.render.engine = 'BLENDER_EEVEE_NEXT'
scene.cycles.use_denoising = False
scene.cycles.samples = 128
scene.cycles.sampling_pattern = 'TABULATED_SOBOL'
scene.cycles.use_adaptive_sampling = False
scene.cycles.use_light_tree = False
scene.view_settings.view_transform = 'Filmic'
bpy.context.view_layer.update()

# ---- added for rendering (the .blend has no active camera and no usable light): camera, sun
cam_auto = bpy.data.cameras.new('AutoCamera')
cam_auto.lens = 50.0
cam_auto.sensor_width = 36.0
cam_auto.clip_end = 1000.0
ob_auto_camera = bpy.data.objects.new('AutoCamera', cam_auto)
scene.collection.objects.link(ob_auto_camera)
ob_auto_camera.location = (2.04696, -2.45636, 2.63839)
ob_auto_camera.rotation_euler = (1.09748, -7.21219e-08, 0.694738)
scene.camera = ob_auto_camera
light_auto_sun = bpy.data.lights.new('AutoSun', 'SUN')
light_auto_sun.energy = 3.0
light_auto_sun.angle = 0.0523599
ob_auto_sun = bpy.data.objects.new('AutoSun', light_auto_sun)
scene.collection.objects.link(ob_auto_sun)
ob_auto_sun.rotation_euler = (0.872665, 0.174533, 0.523599)
bpy.context.view_layer.update()
